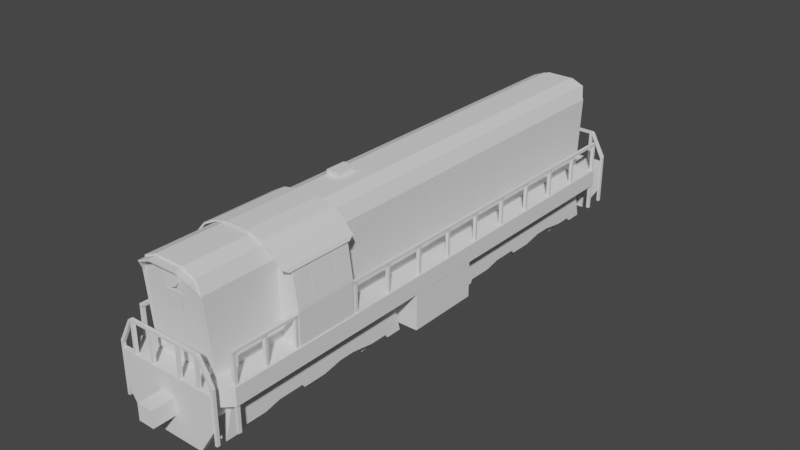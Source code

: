 # Source: 3.blend  (saved by Blender 2.82.7; exported with 4.5.12 LTS)
import bpy
from mathutils import Matrix  # noqa: F401  (used for matrix-valued properties, if any)

bpy.ops.wm.read_factory_settings(use_empty=True)
scene = bpy.context.scene
scene.name = 'Scene'

# ---- collections
col_x = bpy.data.collections.new('рефы'); scene.collection.children.link(col_x)
col_3 = bpy.data.collections.new('тепловоз_чмэ3'); scene.collection.children.link(col_3)

# ---- materials (node trees are filled in below, after node groups)
mat_x = bpy.data.materials.new('общий_материал')

# ---- material node trees

# ---- world
world_world = bpy.data.worlds.new('World'); scene.world = world_world
world_world.use_nodes = True; world_world.node_tree.nodes.clear()
_N = world_world.node_tree.nodes; _L = world_world.node_tree.links
n0 = _N.new('ShaderNodeOutputWorld'); n0.name = 'World Output'; n0.location = (300, 300)
n1 = _N.new('ShaderNodeBackground'); n1.name = 'Background'; n1.location = (10, 300)
n1.inputs[0].default_value = (0.05088, 0.05088, 0.05088, 1.0)
_L.new(n1.outputs[0], n0.inputs[0])
n0.is_active_output = True
world_world.color = (0.05088, 0.05088, 0.05088)
world_world.use_sun_shadow = False
world_world.sun_shadow_jitter_overblur = 0.0

# ---- meshes
me_cube = bpy.data.meshes.new('Cube')
me_cube.from_pydata([(0.7286, -11.61, 4.508), (0.7286, -13.94, 4.508), (1.098, -13.94, 4.316), (-1.098, -13.94, 4.316), (-0.7286, -13.94, 4.508), (-0.308, -13.94, 4.6), (-1.098, -11.6, 4.316), (-1.46, -11.77, 3.864), (-1.415, -11.6, 3.948), (1.415, -13.94, 3.948), (1.46, -13.78, 3.864), (1.46, -11.77, 3.864), (-0.308, -11.61, 4.6), (-0.7286, -11.61, 4.508), (0.308, -13.94, 4.6), (0.308, -11.61, 4.6), (-1.551e-09, -15.68, 4.433), (-1.551e-09, -15.93, 4.433), (0.152, -15.68, 4.384), (0.152, -15.93, 4.384), (0.2459, -15.68, 4.255), (0.2459, -15.93, 4.255), (0.2459, -15.68, 4.095), (0.2459, -15.93, 4.095), (0.152, -15.68, 3.966), (0.152, -15.93, 3.966), (-2.416e-08, -15.68, 3.916), (-2.416e-08, -15.93, 3.916), (-0.152, -15.68, 3.966), (-0.152, -15.93, 3.966), (-0.2459, -15.68, 4.095), (-0.2459, -15.93, 4.095), (-0.2459, -15.68, 4.255), (-0.2459, -15.93, 4.255), (-0.152, -15.68, 4.384), (-0.152, -15.93, 4.384), (0.7144, -15.79, 2.132), (0.7144, -15.63, 2.132), (0.7144, -15.79, 2.023), (0.7144, -15.63, 2.023), (0.8087, -15.79, 1.969), (0.8087, -15.63, 1.969), (0.903, -15.79, 2.023), (0.903, -15.63, 2.023), (0.903, -15.79, 2.132), (0.903, -15.63, 2.132), (0.8087, -15.79, 2.186), (0.8087, -15.63, 2.186), (-1.551e-09, -0.4389, 4.433), (-1.551e-09, -0.6852, 4.433), (0.152, -0.4389, 4.384), (0.152, -0.6852, 4.384), (0.2459, -0.4389, 4.255), (0.2459, -0.6852, 4.255), (0.2459, -0.4389, 4.095), (0.2459, -0.6852, 4.095), (0.152, -0.4389, 3.966), (0.152, -0.6852, 3.966), (-2.416e-08, -0.4389, 3.916), (-2.416e-08, -0.6852, 3.916), (-0.152, -0.4389, 3.966), (-0.152, -0.6852, 3.966), (-0.2459, -0.4389, 4.095), (-0.2459, -0.6852, 4.095), (-0.2459, -0.4389, 4.255), (-0.2459, -0.6852, 4.255), (-0.152, -0.4389, 4.384), (-0.152, -0.6852, 4.384), (-1.513, -13.78, 3.877), (-1.513, -11.77, 3.877), (1.513, -11.77, 3.877), (1.513, -13.78, 3.877), (-0.7977, -0.256, 4.343), (-0.9526, -15.89, 3.951), (-0.9526, -0.4919, 3.951), (0.9526, -0.4919, 3.951), (0.7977, -0.256, 4.343), (-0.7977, -16.12, 4.343), (-0.4378, -0.256, 4.481), (0.4378, -0.256, 4.481), (-0.4378, -16.12, 4.481), (0.4378, -16.12, 4.481), (0.9526, -15.89, 3.951), (0.7977, -16.12, 4.343), (0.8237, -0.256, 4.372), (0.9836, -0.4919, 3.979), (0.4378, -0.256, 4.534), (0.8237, -16.12, 4.372), (0.4378, -16.12, 4.534), (0.9836, -15.89, 3.979), (0.3399, -13.94, 4.637), (0.3399, -11.6, 4.637), (-0.3399, -11.6, 4.637), (-0.3399, -13.94, 4.637), (0.804, -13.94, 4.536), (0.804, -11.6, 4.536), (-0.804, -11.6, 4.536), (-0.804, -13.94, 4.536), (1.138, -13.94, 4.352), (1.138, -11.6, 4.352), (-1.138, -11.6, 4.352), (-1.138, -13.94, 4.352), (1.467, -13.94, 3.97), (1.467, -11.6, 3.97), (-1.467, -11.6, 3.97), (-1.467, -13.94, 3.97), (-0.8237, -0.256, 4.372), (-0.4378, -0.256, 4.534), (-0.9836, -0.4919, 3.979), (-0.8237, -16.12, 4.372), (-0.9836, -15.89, 3.979), (-0.4378, -16.12, 4.534), (-0.7574, -14.15, 0.5458), (-0.9387, -14.15, 0.5458), (0.7488, -14.15, 0.5458), (0.93, -14.15, 0.5458), (0.7488, -14.26, 0.2018), (0.93, -14.26, 0.2018), (0.7488, -14.56, -0.01077), (0.93, -14.56, -0.01077), (0.7488, -14.92, -0.01077), (0.93, -14.92, -0.01077), (0.7488, -15.21, 0.2018), (0.93, -15.21, 0.2018), (0.7488, -15.32, 0.5458), (0.93, -15.32, 0.5458), (0.7488, -15.21, 0.8899), (0.93, -15.21, 0.8899), (0.7488, -14.92, 1.102), (0.93, -14.92, 1.102), (0.7488, -14.56, 1.102), (0.93, -14.56, 1.102), (0.7488, -14.26, 0.8899), (0.93, -14.26, 0.8899), (-0.9387, -14.26, 0.2018), (-0.7574, -14.26, 0.2018), (-0.9387, -14.56, -0.01077), (-0.7574, -14.56, -0.01077), (-0.9387, -14.92, -0.01077), (-0.7574, -14.92, -0.01077), (-0.9387, -15.21, 0.2018), (-0.7574, -15.21, 0.2018), (-0.9387, -15.32, 0.5458), (-0.7574, -15.32, 0.5458), (-0.9387, -15.21, 0.8899), (-0.7574, -15.21, 0.8899), (-0.9387, -14.92, 1.102), (-0.7574, -14.92, 1.102), (-0.9387, -14.56, 1.102), (-0.7574, -14.56, 1.102), (-0.9387, -14.26, 0.8899), (-0.7574, -14.26, 0.8899), (-0.7574, -12.08, 0.5458), (-0.9387, -12.08, 0.5458), (0.7488, -12.08, 0.5458), (0.93, -12.08, 0.5458), (0.7488, -12.2, 0.2018), (0.93, -12.2, 0.2018), (0.7488, -12.49, -0.01077), (0.93, -12.49, -0.01077), (0.7488, -12.85, -0.01077), (0.93, -12.85, -0.01077), (0.7488, -13.14, 0.2018), (0.93, -13.14, 0.2018), (0.7488, -13.25, 0.5458), (0.93, -13.25, 0.5458), (0.7488, -13.14, 0.8899), (0.93, -13.14, 0.8899), (0.7488, -12.85, 1.102), (0.93, -12.85, 1.102), (0.7488, -12.49, 1.102), (0.93, -12.49, 1.102), (0.7488, -12.2, 0.8899), (0.93, -12.2, 0.8899), (-0.9387, -12.2, 0.2018), (-0.7574, -12.2, 0.2018), (-0.9387, -12.49, -0.01077), (-0.7574, -12.49, -0.01077), (-0.9387, -12.85, -0.01077), (-0.7574, -12.85, -0.01077), (-0.9387, -13.14, 0.2018), (-0.7574, -13.14, 0.2018), (-0.9387, -13.25, 0.5458), (-0.7574, -13.25, 0.5458), (-0.9387, -13.14, 0.8899), (-0.7574, -13.14, 0.8899), (-0.9387, -12.85, 1.102), (-0.7574, -12.85, 1.102), (-0.9387, -12.49, 1.102), (-0.7574, -12.49, 1.102), (-0.9387, -12.2, 0.8899), (-0.7574, -12.2, 0.8899), (-0.7574, -10.01, 0.5458), (-0.9387, -10.01, 0.5458), (0.7488, -10.01, 0.5458), (0.93, -10.01, 0.5458), (0.7488, -10.12, 0.2018), (0.93, -10.12, 0.2018), (0.7488, -10.41, -0.01077), (0.93, -10.41, -0.01077), (0.7488, -10.77, -0.01077), (0.93, -10.77, -0.01077), (0.7488, -11.07, 0.2018), (0.93, -11.07, 0.2018), (0.7488, -11.18, 0.5458), (0.93, -11.18, 0.5458), (0.7488, -11.07, 0.8899), (0.93, -11.07, 0.8899), (0.7488, -10.77, 1.102), (0.93, -10.77, 1.102), (0.7488, -10.41, 1.102), (0.93, -10.41, 1.102), (0.7488, -10.12, 0.8899), (0.93, -10.12, 0.8899), (-0.9387, -10.12, 0.2018), (-0.7574, -10.12, 0.2018), (-0.9387, -10.41, -0.01077), (-0.7574, -10.41, -0.01077), (-0.9387, -10.77, -0.01077), (-0.7574, -10.77, -0.01077), (-0.9387, -11.07, 0.2018), (-0.7574, -11.07, 0.2018), (-0.9387, -11.18, 0.5458), (-0.7574, -11.18, 0.5458), (-0.9387, -11.07, 0.8899), (-0.7574, -11.07, 0.8899), (-0.9387, -10.77, 1.102), (-0.7574, -10.77, 1.102), (-0.9387, -10.41, 1.102), (-0.7574, -10.41, 1.102), (-0.9387, -10.12, 0.8899), (-0.7574, -10.12, 0.8899), (0.4809, -14.49, 0.3043), (0.4809, -15.3, 0.1918), (0.4809, -15.25, 0.3043), (0.4809, -15.75, 0.1918), (1.204, -15.75, 0.1918), (1.204, -15.3, 0.1918), (1.204, -15.25, 0.3043), (1.204, -14.49, 0.3043), (1.204, -14.02, 0.4081), (1.204, -13.25, 0.4081), (1.204, -13.17, 0.3043), (1.204, -12.46, 0.3043), (1.204, -11.87, 0.4168), (1.204, -11.4, 0.4168), (1.204, -10.7, 0.3043), (1.204, -10.04, 0.3043), (1.204, -10.04, 0.1918), (1.204, -9.553, 0.1918), (1.204, -9.787, 1.126), (1.204, -11.53, 1.36), (1.204, -13.83, 1.36), (1.204, -15.5, 1.126), (0.4809, -14.02, 0.4081), (0.4809, -13.25, 0.4081), (0.4809, -13.17, 0.3043), (0.4809, -12.46, 0.3043), (0.4809, -11.87, 0.4168), (0.4809, -11.4, 0.4168), (0.4809, -10.7, 0.3043), (0.4809, -10.04, 0.3043), (0.4809, -10.04, 0.1918), (0.4809, -9.553, 0.1918), (0.4809, -9.787, 1.126), (0.4809, -11.53, 1.36), (0.4809, -13.83, 1.36), (0.4809, -15.5, 1.126), (-1.224, -14.49, 0.3043), (-1.224, -15.3, 0.1918), (-1.224, -15.25, 0.3043), (-1.224, -15.75, 0.1918), (-0.5005, -15.75, 0.1918), (-0.5005, -15.3, 0.1918), (-0.5005, -15.25, 0.3043), (-0.5005, -14.49, 0.3043), (-0.5005, -14.02, 0.4081), (-0.5005, -13.25, 0.4081), (-0.5005, -13.17, 0.3043), (-0.5005, -12.46, 0.3043), (-0.5005, -11.87, 0.4168), (-0.5005, -11.4, 0.4168), (-0.5005, -10.7, 0.3043), (-0.5005, -10.04, 0.3043), (-0.5005, -10.04, 0.1918), (-0.5005, -9.553, 0.1918), (-0.5005, -9.787, 1.126), (-0.5005, -11.53, 1.36), (-0.5005, -13.83, 1.36), (-0.5005, -15.5, 1.126), (-1.224, -14.02, 0.4081), (-1.224, -13.25, 0.4081), (-1.224, -13.17, 0.3043), (-1.224, -12.46, 0.3043), (-1.224, -11.87, 0.4168), (-1.224, -11.4, 0.4168), (-1.224, -10.7, 0.3043), (-1.224, -10.04, 0.3043), (-1.224, -10.04, 0.1918), (-1.224, -9.553, 0.1918), (-1.224, -9.787, 1.126), (-1.224, -11.53, 1.36), (-1.224, -13.83, 1.36), (-1.224, -15.5, 1.126), (-0.7574, -5.225, 0.5458), (-0.9387, -5.225, 0.5458), (0.7488, -5.225, 0.5458), (0.93, -5.225, 0.5458), (0.7488, -5.336, 0.2018), (0.93, -5.336, 0.2018), (0.7488, -5.629, -0.01077), (0.93, -5.629, -0.01077), (0.7488, -5.991, -0.01077), (0.93, -5.991, -0.01077), (0.7488, -6.283, 0.2018), (0.93, -6.283, 0.2018), (0.7488, -6.395, 0.5458), (0.93, -6.395, 0.5458), (0.7488, -6.283, 0.8899), (0.93, -6.283, 0.8899), (0.7488, -5.991, 1.102), (0.93, -5.991, 1.102), (0.7488, -5.629, 1.102), (0.93, -5.629, 1.102), (0.7488, -5.336, 0.8899), (0.93, -5.336, 0.8899), (-0.9387, -5.336, 0.2018), (-0.7574, -5.336, 0.2018), (-0.9387, -5.629, -0.01077), (-0.7574, -5.629, -0.01077), (-0.9387, -5.991, -0.01077), (-0.7574, -5.991, -0.01077), (-0.9387, -6.283, 0.2018), (-0.7574, -6.283, 0.2018), (-0.9387, -6.395, 0.5458), (-0.7574, -6.395, 0.5458), (-0.9387, -6.283, 0.8899), (-0.7574, -6.283, 0.8899), (-0.9387, -5.991, 1.102), (-0.7574, -5.991, 1.102), (-0.9387, -5.629, 1.102), (-0.7574, -5.629, 1.102), (-0.9387, -5.336, 0.8899), (-0.7574, -5.336, 0.8899), (-0.7574, -3.156, 0.5458), (-0.9387, -3.156, 0.5458), (0.7488, -3.156, 0.5458), (0.93, -3.156, 0.5458), (0.7488, -3.268, 0.2018), (0.93, -3.268, 0.2018), (0.7488, -3.561, -0.01077), (0.93, -3.561, -0.01077), (0.7488, -3.922, -0.01077), (0.93, -3.922, -0.01077), (0.7488, -4.215, 0.2018), (0.93, -4.215, 0.2018), (0.7488, -4.327, 0.5458), (0.93, -4.327, 0.5458), (0.7488, -4.215, 0.8899), (0.93, -4.215, 0.8899), (0.7488, -3.922, 1.102), (0.93, -3.922, 1.102), (0.7488, -3.561, 1.102), (0.93, -3.561, 1.102), (0.7488, -3.268, 0.8899), (0.93, -3.268, 0.8899), (-0.9387, -3.268, 0.2018), (-0.7574, -3.268, 0.2018), (-0.9387, -3.561, -0.01077), (-0.7574, -3.561, -0.01077), (-0.9387, -3.922, -0.01077), (-0.7574, -3.922, -0.01077), (-0.9387, -4.215, 0.2018), (-0.7574, -4.215, 0.2018), (-0.9387, -4.327, 0.5458), (-0.7574, -4.327, 0.5458), (-0.9387, -4.215, 0.8899), (-0.7574, -4.215, 0.8899), (-0.9387, -3.922, 1.102), (-0.7574, -3.922, 1.102), (-0.9387, -3.561, 1.102), (-0.7574, -3.561, 1.102), (-0.9387, -3.268, 0.8899), (-0.7574, -3.268, 0.8899), (-0.7574, -1.079, 0.5458), (-0.9387, -1.079, 0.5458), (0.7488, -1.079, 0.5458), (0.93, -1.079, 0.5458), (0.7488, -1.191, 0.2018), (0.93, -1.191, 0.2018), (0.7488, -1.484, -0.01077), (0.93, -1.484, -0.01077), (0.7488, -1.845, -0.01077), (0.93, -1.845, -0.01077), (0.7488, -2.138, 0.2018), (0.93, -2.138, 0.2018), (0.7488, -2.25, 0.5458), (0.93, -2.25, 0.5458), (0.7488, -2.138, 0.8899), (0.93, -2.138, 0.8899), (0.7488, -1.845, 1.102), (0.93, -1.845, 1.102), (0.7488, -1.484, 1.102), (0.93, -1.484, 1.102), (0.7488, -1.191, 0.8899), (0.93, -1.191, 0.8899), (-0.9387, -1.191, 0.2018), (-0.7574, -1.191, 0.2018), (-0.9387, -1.484, -0.01077), (-0.7574, -1.484, -0.01077), (-0.9387, -1.845, -0.01077), (-0.7574, -1.845, -0.01077), (-0.9387, -2.138, 0.2018), (-0.7574, -2.138, 0.2018), (-0.9387, -2.25, 0.5458), (-0.7574, -2.25, 0.5458), (-0.9387, -2.138, 0.8899), (-0.7574, -2.138, 0.8899), (-0.9387, -1.845, 1.102), (-0.7574, -1.845, 1.102), (-0.9387, -1.484, 1.102), (-0.7574, -1.484, 1.102), (-0.9387, -1.191, 0.8899), (-0.7574, -1.191, 0.8899), (0.4809, -5.558, 0.3043), (0.4809, -6.372, 0.1918), (0.4809, -6.32, 0.3043), (0.4809, -6.822, 0.1918), (1.204, -6.822, 0.1918), (1.204, -6.372, 0.1918), (1.204, -6.32, 0.3043), (1.204, -5.558, 0.3043), (1.204, -5.091, 0.4081), (1.204, -4.321, 0.4081), (1.204, -4.243, 0.3043), (1.204, -3.533, 0.3043), (1.204, -2.945, 0.4168), (1.204, -2.478, 0.4168), (1.204, -1.768, 0.3043), (1.204, -1.11, 0.3043), (1.204, -1.11, 0.1918), (1.204, -0.6256, 0.1918), (1.204, -0.8593, 1.126), (1.204, -2.599, 1.36), (1.204, -4.901, 1.36), (1.204, -6.571, 1.126), (0.4809, -5.091, 0.4081), (0.4809, -4.321, 0.4081), (0.4809, -4.243, 0.3043), (0.4809, -3.533, 0.3043), (0.4809, -2.945, 0.4168), (0.4809, -2.478, 0.4168), (0.4809, -1.768, 0.3043), (0.4809, -1.11, 0.3043), (0.4809, -1.11, 0.1918), (0.4809, -0.6256, 0.1918), (0.4809, -0.8593, 1.126), (0.4809, -2.599, 1.36), (0.4809, -4.901, 1.36), (0.4809, -6.571, 1.126), (-1.224, -5.558, 0.3043), (-1.224, -6.372, 0.1918), (-1.224, -6.32, 0.3043), (-1.224, -6.822, 0.1918), (-0.5005, -6.822, 0.1918), (-0.5005, -6.372, 0.1918), (-0.5005, -6.32, 0.3043), (-0.5005, -5.558, 0.3043), (-0.5005, -5.091, 0.4081), (-0.5005, -4.321, 0.4081), (-0.5005, -4.243, 0.3043), (-0.5005, -3.533, 0.3043), (-0.5005, -2.945, 0.4168), (-0.5005, -2.478, 0.4168), (-0.5005, -1.768, 0.3043), (-0.5005, -1.11, 0.3043), (-0.5005, -1.11, 0.1918), (-0.5005, -0.6256, 0.1918), (-0.5005, -0.8593, 1.126), (-0.5005, -2.599, 1.36), (-0.5005, -4.901, 1.36), (-0.5005, -6.571, 1.126), (-1.224, -5.091, 0.4081), (-1.224, -4.321, 0.4081), (-1.224, -4.243, 0.3043), (-1.224, -3.533, 0.3043), (-1.224, -2.945, 0.4168), (-1.224, -2.478, 0.4168), (-1.224, -1.768, 0.3043), (-1.224, -1.11, 0.3043), (-1.224, -1.11, 0.1918), (-1.224, -0.6256, 0.1918), (-1.224, -0.8593, 1.126), (-1.224, -2.599, 1.36), (-1.224, -4.901, 1.36), (-1.224, -6.571, 1.126), (-1.621, -9.357, 0.2367), (-1.621, -9.357, 1.363), (-1.621, -7.053, 0.2367), (-1.621, -7.053, 1.363), (1.621, -9.357, 0.2367), (1.621, -9.357, 1.363), (1.621, -7.053, 0.2367), (1.621, -7.053, 1.363), (-0.4262, -10.46, 4.488), (-0.4262, -10.46, 4.721), (-0.4262, -9.826, 4.488), (-0.4262, -9.826, 4.721), (-0.04755, -10.46, 4.488), (-0.04755, -10.46, 4.721), (-0.04755, -9.826, 4.488), (-0.04755, -9.826, 4.721), (-1.509, -16.34, 0.9213), (-1.509, -16.34, 1.897), (-1.509, -16.21, 0.9213), (-1.509, -16.21, 1.897), (1.509, -16.34, 0.9213), (1.509, -16.34, 1.897), (1.509, -16.21, 0.9213), (1.509, -16.21, 1.897), (-1.027, -16.21, 0.177), (-1.027, -16.34, 0.177), (1.027, -16.21, 0.177), (1.027, -16.34, 0.177), (-1.509, -0.006763, 0.9213), (-1.509, -0.006763, 1.897), (-1.509, 0.1157, 0.9213), (-1.509, 0.1157, 1.897), (1.509, -0.006763, 0.9213), (1.509, -0.006763, 1.897), (1.509, 0.1157, 0.9213), (1.509, 0.1157, 1.897), (-1.027, 0.122, 0.177), (-1.027, -0.01309, 0.177), (1.027, 0.122, 0.177), (1.027, -0.01309, 0.177), (1.592, -13.68, 1.844), (1.592, -13.68, 2.693), (1.592, -13.76, 1.844), (1.592, -13.76, 2.693), (1.502, -13.76, 2.693), (1.502, -13.68, 2.693), (1.502, -13.68, 1.844), (1.502, -13.76, 1.844), (1.502, -15.68, 2.764), (1.502, -15.68, 2.681), (1.502, -13.67, 2.681), (1.502, -13.67, 2.764), (1.592, -13.67, 2.764), (1.592, -15.68, 2.764), (1.592, -13.67, 2.681), (1.592, -15.68, 2.681), (1.502, -14.72, 1.844), (1.502, -14.64, 1.844), (1.502, -14.64, 2.693), (1.502, -14.72, 2.693), (1.592, -14.72, 2.693), (1.592, -14.72, 1.844), (1.592, -14.64, 2.693), (1.592, -14.64, 1.844), (1.502, -15.68, 0.5498), (1.502, -15.59, 0.5498), (1.502, -15.59, 2.693), (1.502, -15.68, 2.693), (1.592, -15.68, 2.693), (1.592, -15.68, 0.5498), (1.592, -15.59, 2.693), (1.592, -15.59, 0.5498), (-1.503, -15.59, 0.5498), (-1.503, -15.59, 2.693), (-1.503, -15.68, 0.5498), (-1.503, -15.68, 2.693), (-1.592, -15.68, 2.693), (-1.592, -15.59, 2.693), (-1.592, -15.59, 0.5498), (-1.592, -15.68, 0.5498), (-1.503, -14.64, 1.844), (-1.503, -14.64, 2.693), (-1.503, -14.72, 1.844), (-1.503, -14.72, 2.693), (-1.592, -14.72, 2.693), (-1.592, -14.64, 2.693), (-1.592, -14.64, 1.844), (-1.592, -14.72, 1.844), (-1.503, -15.68, 2.681), (-1.503, -13.67, 2.681), (-1.503, -15.68, 2.764), (-1.503, -13.67, 2.764), (-1.592, -13.67, 2.764), (-1.592, -13.67, 2.681), (-1.592, -15.68, 2.681), (-1.592, -15.68, 2.764), (-1.592, -13.76, 1.844), (-1.592, -13.68, 1.844), (-1.592, -13.68, 2.693), (-1.592, -13.76, 2.693), (-1.503, -13.76, 2.693), (-1.503, -13.76, 1.844), (-1.503, -13.68, 2.693), (-1.503, -13.68, 1.844), (-1.0, -15.72, 1.839), (-1.0, -0.6197, 1.839), (1.0, -15.72, 1.839), (1.0, -0.6197, 1.839), (-0.4451, -15.9, 4.583), (-1.0, -15.9, 4.028), (-0.8375, -15.9, 4.42), (-1.0, -0.4759, 4.028), (-0.4451, -0.4759, 4.583), (-0.8375, -0.4759, 4.42), (1.0, -15.9, 4.028), (0.4451, -15.9, 4.583), (0.8375, -15.9, 4.42), (0.4451, -0.4759, 4.583), (1.0, -0.4759, 4.028), (0.8375, -0.4759, 4.42), (-1.603, -13.64, 1.823), (-1.603, -13.64, 2.81), (-1.603, -11.78, 1.823), (-1.603, -11.78, 2.81), (1.603, -13.64, 1.823), (1.603, -13.64, 2.81), (1.603, -11.78, 1.823), (1.603, -11.78, 2.81), (-1.446, -13.64, 3.925), (-1.446, -11.78, 3.925), (1.446, -11.78, 3.925), (1.446, -13.64, 3.925), (-1.138, -13.64, 4.306), (-1.138, -11.78, 4.306), (1.138, -11.78, 4.306), (1.138, -13.64, 4.306), (-0.804, -13.64, 4.491), (-0.804, -11.78, 4.491), (0.804, -11.78, 4.491), (0.804, -13.64, 4.491), (-0.3399, -13.64, 4.592), (-0.3399, -11.78, 4.592), (0.3399, -11.78, 4.592), (0.3399, -13.64, 4.592), (-1.46, -13.78, 3.864), (-1.415, -13.94, 3.948), (1.415, -11.6, 3.948), (1.098, -11.6, 4.316), (-1.633, -15.72, 1.344), (-1.633, -15.72, 1.862), (-1.633, -0.5466, 1.344), (-1.633, -0.5466, 1.862), (1.633, -15.72, 1.344), (1.633, -15.72, 1.862), (1.633, -0.5466, 1.344), (1.633, -0.5466, 1.862), (-0.9648, 0.01344, 1.862), (-0.9648, 0.01344, 1.344), (0.9648, 0.01344, 1.344), (0.9648, 0.01344, 1.862), (-0.969, -16.33, 1.344), (-0.969, -16.33, 1.862), (0.969, -16.33, 1.862), (0.969, -16.33, 1.344), (-1.05, -16.29, 0.835), (-1.05, -16.29, 1.396), (-1.05, -0.1192, 0.835), (-1.05, -0.1192, 1.396), (1.05, -16.29, 0.835), (1.05, -16.29, 1.396), (1.05, -0.1192, 0.835), (1.05, -0.1192, 1.396), (-0.2924, -0.4662, 3.821), (0.2924, -0.4662, 3.821), (-0.2924, -0.5972, 1.902), (0.2924, -0.5972, 1.902), (1.015, -7.994, 3.934), (1.015, -7.994, 1.934), (1.015, -7.032, 3.934), (1.015, -7.032, 1.934), (1.015, -7.014, 3.934), (1.015, -7.014, 1.934), (1.015, -6.052, 3.934), (1.015, -6.052, 1.934), (1.015, -6.029, 3.934), (1.015, -6.029, 1.934), (1.015, -5.067, 3.934), (1.015, -5.067, 1.934), (1.015, -11.07, 3.934), (1.015, -11.07, 1.934), (1.015, -10.11, 3.934), (1.015, -10.11, 1.934), (1.015, -1.889, 3.934), (1.015, -1.889, 1.934), (1.015, -0.9272, 3.934), (1.015, -0.9272, 1.934), (-1.01, -7.994, 3.934), (-1.01, -7.994, 1.934), (-1.01, -7.032, 3.934), (-1.01, -7.032, 1.934), (-1.01, -7.014, 3.934), (-1.01, -7.014, 1.934), (-1.01, -6.052, 3.934), (-1.01, -6.052, 1.934), (-1.01, -6.029, 3.934), (-1.01, -6.029, 1.934), (-1.01, -5.067, 3.934), (-1.01, -5.067, 1.934), (-1.01, -11.07, 3.934), (-1.01, -11.07, 1.934), (-1.01, -10.11, 3.934), (-1.01, -10.11, 1.934), (-1.01, -1.889, 3.934), (-1.01, -1.889, 1.934), (-1.01, -0.9272, 3.934), (-1.01, -0.9272, 1.934), (1.603, -13.53, 2.864), (1.603, -13.19, 2.864), (1.462, -13.19, 3.871), (1.462, -13.53, 3.871), (1.603, -12.32, 2.864), (1.603, -11.97, 2.864), (1.462, -11.97, 3.871), (1.462, -12.32, 3.871), (1.603, -13.1, 2.864), (1.603, -12.39, 2.864), (1.462, -12.39, 3.871), (1.462, -13.1, 3.871), (-1.459, -13.53, 3.871), (-1.459, -13.19, 3.871), (-1.601, -13.19, 2.864), (-1.601, -13.53, 2.864), (-1.459, -12.32, 3.871), (-1.459, -11.97, 3.871), (-1.601, -11.97, 2.864), (-1.601, -12.32, 2.864), (-1.459, -13.1, 3.871), (-1.459, -12.39, 3.871), (-1.601, -12.39, 2.864), (-1.601, -13.1, 2.864), (-1.524, -13.65, 2.873), (1.524, -13.65, 2.873), (-1.375, -13.65, 3.862), (1.375, -13.65, 3.862), (-1.529, -11.78, 2.876), (1.529, -11.78, 2.876), (-1.379, -11.78, 3.859), (1.379, -11.78, 3.859), (-0.2441, 0.05143, 0.8115), (-0.2441, 0.05143, 1.298), (-0.2441, 0.8079, 0.8115), (-0.2441, 0.8079, 1.298), (0.2427, 0.05143, 0.8115), (0.2427, 0.05143, 1.298), (0.2427, 0.8079, 0.8115), (0.2427, 0.8079, 1.298), (-0.2441, -17.0, 0.8115), (-0.2441, -17.0, 1.298), (-0.2441, -16.24, 0.8115), (-0.2441, -16.24, 1.298), (0.2427, -17.0, 0.8115), (0.2427, -17.0, 1.298), (0.2427, -16.24, 0.8115), (0.2427, -16.24, 1.298), (-0.2924, -15.73, 1.903), (0.2924, -15.73, 1.903), (-0.2924, -15.89, 3.819), (0.2924, -15.89, 3.819), (-1.494, -0.6243, 0.5498), (-1.494, -0.6243, 2.693), (-1.494, -0.5419, 0.5498), (-1.494, -0.5419, 2.693), (-1.583, -0.5419, 2.693), (-1.583, -0.6243, 2.693), (-1.583, -0.6243, 0.5498), (-1.583, -0.5419, 0.5498), (-1.494, -1.854, 1.844), (-1.494, -1.854, 2.693), (-1.494, -1.772, 1.844), (-1.494, -1.772, 2.693), (-1.583, -1.772, 2.693), (-1.583, -1.854, 2.693), (-1.583, -1.854, 1.844), (-1.583, -1.772, 1.844), (-1.494, -3.084, 1.844), (-1.494, -3.084, 2.693), (-1.494, -3.002, 1.844), (-1.494, -3.002, 2.693), (-1.583, -3.002, 2.693), (-1.583, -3.084, 2.693), (-1.583, -3.084, 1.844), (-1.583, -3.002, 1.844), (-1.494, -4.314, 1.844), (-1.494, -4.314, 2.693), (-1.494, -4.232, 1.844), (-1.494, -4.232, 2.693), (-1.583, -4.232, 2.693), (-1.583, -4.314, 2.693), (-1.583, -4.314, 1.844), (-1.583, -4.232, 1.844), (-1.494, -5.544, 1.844), (-1.494, -5.544, 2.693), (-1.494, -5.462, 1.844), (-1.494, -5.462, 2.693), (-1.583, -5.462, 2.693), (-1.583, -5.544, 2.693), (-1.583, -5.544, 1.844), (-1.583, -5.462, 1.844), (-1.494, -6.774, 1.844), (-1.494, -6.774, 2.693), (-1.494, -6.692, 1.844), (-1.494, -6.692, 2.693), (-1.583, -6.692, 2.693), (-1.583, -6.774, 2.693), (-1.583, -6.774, 1.844), (-1.583, -6.692, 1.844), (-1.494, -8.004, 1.844), (-1.494, -8.004, 2.693), (-1.494, -7.922, 1.844), (-1.494, -7.922, 2.693), (-1.583, -7.922, 2.693), (-1.583, -8.004, 2.693), (-1.583, -8.004, 1.844), (-1.583, -7.922, 1.844), (-1.494, -9.234, 1.844), (-1.494, -9.234, 2.693), (-1.494, -9.152, 1.844), (-1.494, -9.152, 2.693), (-1.583, -9.152, 2.693), (-1.583, -9.234, 2.693), (-1.583, -9.234, 1.844), (-1.583, -9.152, 1.844), (-1.494, -10.46, 1.844), (-1.494, -10.46, 2.693), (-1.494, -10.38, 1.844), (-1.494, -10.38, 2.693), (-1.583, -10.38, 2.693), (-1.583, -10.46, 2.693), (-1.583, -10.46, 1.844), (-1.583, -10.38, 1.844), (-1.494, -11.69, 1.844), (-1.494, -11.69, 2.693), (-1.494, -11.61, 1.844), (-1.494, -11.61, 2.693), (-1.583, -11.61, 2.693), (-1.583, -11.69, 2.693), (-1.583, -11.69, 1.844), (-1.583, -11.61, 1.844), (-1.494, -0.5402, 2.681), (-1.494, -11.73, 2.681), (-1.494, -0.5402, 2.764), (-1.494, -11.73, 2.764), (-1.583, -11.73, 2.764), (-1.583, -11.73, 2.681), (-1.583, -0.5402, 2.681), (-1.583, -0.5402, 2.764), (1.592, -0.6243, 0.5498), (1.592, -0.6243, 2.693), (1.592, -0.5419, 0.5498), (1.592, -0.5419, 2.693), (1.502, -0.5419, 2.693), (1.502, -0.6243, 2.693), (1.502, -0.6243, 0.5498), (1.502, -0.5419, 0.5498), (1.592, -1.854, 1.844), (1.592, -1.854, 2.693), (1.592, -1.772, 1.844), (1.592, -1.772, 2.693), (1.502, -1.772, 2.693), (1.502, -1.854, 2.693), (1.502, -1.854, 1.844), (1.502, -1.772, 1.844), (1.592, -3.084, 1.844), (1.592, -3.084, 2.693), (1.592, -3.002, 1.844), (1.592, -3.002, 2.693), (1.502, -3.002, 2.693), (1.502, -3.084, 2.693), (1.502, -3.084, 1.844), (1.502, -3.002, 1.844), (1.592, -4.314, 1.844), (1.592, -4.314, 2.693), (1.592, -4.232, 1.844), (1.592, -4.232, 2.693), (1.502, -4.232, 2.693), (1.502, -4.314, 2.693), (1.502, -4.314, 1.844), (1.502, -4.232, 1.844), (1.592, -5.544, 1.844), (1.592, -5.544, 2.693), (1.592, -5.462, 1.844), (1.592, -5.462, 2.693), (1.502, -5.462, 2.693), (1.502, -5.544, 2.693), (1.502, -5.544, 1.844), (1.502, -5.462, 1.844), (1.592, -6.774, 1.844), (1.592, -6.774, 2.693), (1.592, -6.692, 1.844), (1.592, -6.692, 2.693), (1.502, -6.692, 2.693), (1.502, -6.774, 2.693), (1.502, -6.774, 1.844), (1.502, -6.692, 1.844), (1.592, -8.004, 1.844), (1.592, -8.004, 2.693), (1.592, -7.922, 1.844), (1.592, -7.922, 2.693), (1.502, -7.922, 2.693), (1.502, -8.004, 2.693), (1.502, -8.004, 1.844), (1.502, -7.922, 1.844), (1.592, -9.234, 1.844), (1.592, -9.234, 2.693), (1.592, -9.152, 1.844), (1.592, -9.152, 2.693), (1.502, -9.152, 2.693), (1.502, -9.234, 2.693), (1.502, -9.234, 1.844), (1.502, -9.152, 1.844), (1.592, -10.46, 1.844), (1.592, -10.46, 2.693), (1.592, -10.38, 1.844), (1.592, -10.38, 2.693), (1.502, -10.38, 2.693), (1.502, -10.46, 2.693), (1.502, -10.46, 1.844), (1.502, -10.38, 1.844), (1.592, -11.69, 1.844), (1.592, -11.69, 2.693), (1.592, -11.61, 1.844), (1.592, -11.61, 2.693), (1.502, -11.61, 2.693), (1.502, -11.69, 2.693), (1.502, -11.69, 1.844), (1.502, -11.61, 1.844), (1.592, -0.5402, 2.681), (1.592, -11.73, 2.681), (1.592, -0.5402, 2.764), (1.592, -11.73, 2.764), (1.502, -11.73, 2.764), (1.502, -11.73, 2.681), (1.502, -0.5402, 2.681), (1.502, -0.5402, 2.764), (1.048, 0.0112, 2.763), (1.048, 0.09843, 2.763), (1.122, 0.09843, 2.763), (1.122, 0.0112, 2.763), (1.048, 0.09843, 1.881), (1.048, 0.0112, 1.881), (1.122, 0.09843, 1.881), (1.122, 0.0112, 1.881), (-1.124, 0.0112, 2.763), (-1.124, 0.09843, 2.763), (-1.05, 0.09843, 2.763), (-1.05, 0.0112, 2.763), (-1.124, 0.09843, 1.881), (-1.124, 0.0112, 1.881), (-1.05, 0.09843, 1.881), (-1.05, 0.0112, 1.881), (0.4223, 0.0112, 2.763), (0.4223, 0.09843, 2.763), (0.4899, 0.09843, 2.763), (0.4899, 0.0112, 2.763), (0.4223, 0.09843, 1.881), (0.4223, 0.0112, 1.881), (0.4899, 0.09843, 1.881), (0.4899, 0.0112, 1.881), (-0.4919, 0.0112, 2.763), (-0.4919, 0.09843, 2.763), (-0.4243, 0.09843, 2.763), (-0.4243, 0.0112, 2.763), (-0.4919, 0.09843, 1.881), (-0.4919, 0.0112, 1.881), (-0.4243, 0.09843, 1.881), (-0.4243, 0.0112, 1.881), (1.126, 0.0112, 2.831), (1.126, 0.09843, 2.831), (-1.126, 0.09843, 2.831), (-1.126, 0.0112, 2.831), (1.185, 0.01147, 2.798), (1.185, 0.0987, 2.798), (1.127, 0.09843, 2.763), (1.127, 0.0112, 2.763), (-1.185, 0.09812, 2.798), (-1.185, 0.01089, 2.798), (-1.127, 0.09843, 2.763), (-1.127, 0.0112, 2.763), (1.575, 0.01206, 2.086), (1.576, 0.0993, 2.086), (-1.576, 0.09303, 2.086), (-1.576, 0.005796, 2.086), (1.575, 0.01206, 2.026), (1.576, 0.0993, 2.026), (1.501, 0.09861, 2.027), (1.501, 0.01137, 2.027), (-1.576, 0.09303, 2.026), (-1.576, 0.005796, 2.026), (-1.501, 0.09372, 2.027), (-1.501, 0.006488, 2.027), (1.575, 0.01206, 0.5545), (1.576, 0.0993, 0.5545), (1.501, 0.09861, 0.5556), (1.501, 0.01137, 0.5556), (-1.576, 0.09303, 0.5545), (-1.576, 0.005796, 0.5545), (-1.501, 0.09372, 0.5557), (-1.501, 0.006488, 0.5557), (1.048, -16.32, 2.763), (1.048, -16.23, 2.763), (1.122, -16.23, 2.763), (1.122, -16.32, 2.763), (1.048, -16.23, 1.881), (1.048, -16.32, 1.881), (1.122, -16.23, 1.881), (1.122, -16.32, 1.881), (-1.124, -16.32, 2.763), (-1.124, -16.23, 2.763), (-1.05, -16.23, 2.763), (-1.05, -16.32, 2.763), (-1.124, -16.23, 1.881), (-1.124, -16.32, 1.881), (-1.05, -16.23, 1.881), (-1.05, -16.32, 1.881), (0.4223, -16.32, 2.763), (0.4223, -16.23, 2.763), (0.4899, -16.23, 2.763), (0.4899, -16.32, 2.763), (0.4223, -16.23, 1.881), (0.4223, -16.32, 1.881), (0.4899, -16.23, 1.881), (0.4899, -16.32, 1.881), (-0.4919, -16.32, 2.763), (-0.4919, -16.23, 2.763), (-0.4243, -16.23, 2.763), (-0.4243, -16.32, 2.763), (-0.4919, -16.23, 1.881), (-0.4919, -16.32, 1.881), (-0.4243, -16.23, 1.881), (-0.4243, -16.32, 1.881), (1.126, -16.32, 2.831), (1.126, -16.23, 2.831), (-1.126, -16.23, 2.831), (-1.126, -16.32, 2.831), (1.185, -16.32, 2.798), (1.185, -16.23, 2.798), (1.127, -16.23, 2.763), (1.127, -16.32, 2.763), (-1.185, -16.23, 2.798), (-1.185, -16.32, 2.798), (-1.127, -16.23, 2.763), (-1.127, -16.32, 2.763), (1.575, -16.32, 2.086), (1.576, -16.23, 2.086), (-1.576, -16.24, 2.086), (-1.576, -16.32, 2.086), (1.575, -16.32, 2.026), (1.576, -16.23, 2.026), (1.501, -16.23, 2.027), (1.501, -16.32, 2.027), (-1.576, -16.24, 2.026), (-1.576, -16.32, 2.026), (-1.501, -16.24, 2.027), (-1.501, -16.32, 2.027), (1.575, -16.32, 0.5545), (1.576, -16.23, 0.5545), (1.501, -16.23, 0.5556), (1.501, -16.32, 0.5556), (-1.576, -16.24, 0.5545), (-1.576, -16.32, 0.5545), (-1.501, -16.24, 0.5557), (-1.501, -16.32, 0.5557), (-0.7993, -15.63, 2.186), (-0.7993, -15.79, 2.186), (-0.705, -15.63, 2.132), (-0.705, -15.79, 2.132), (-0.705, -15.63, 2.023), (-0.705, -15.79, 2.023), (-0.7993, -15.63, 1.969), (-0.7993, -15.79, 1.969), (-0.8935, -15.63, 2.023), (-0.8935, -15.79, 2.023), (-0.8935, -15.63, 2.132), (-0.8935, -15.79, 2.132), (0.7144, -0.5372, 2.132), (0.7144, -0.6932, 2.132), (0.7144, -0.5372, 2.023), (0.7144, -0.6932, 2.023), (0.8087, -0.5372, 1.969), (0.8087, -0.6932, 1.969), (0.903, -0.5372, 2.023), (0.903, -0.6932, 2.023), (0.903, -0.5372, 2.132), (0.903, -0.6932, 2.132), (0.8087, -0.5372, 2.186), (0.8087, -0.6932, 2.186), (-0.7993, -0.6932, 2.186), (-0.7993, -0.5372, 2.186), (-0.705, -0.6932, 2.132), (-0.705, -0.5372, 2.132), (-0.705, -0.6932, 2.023), (-0.705, -0.5372, 2.023), (-0.7993, -0.6932, 1.969), (-0.7993, -0.5372, 1.969), (-0.8935, -0.6932, 2.023), (-0.8935, -0.5372, 2.023), (-0.8935, -0.6932, 2.132), (-0.8935, -0.5372, 2.132)], [], [(71, 70, 11, 10), (13, 4, 5, 12), (68, 105, 641, 640), (16, 17, 19, 18), (45, 44, 42, 43), (18, 19, 21, 20), (43, 42, 40, 41), (20, 21, 23, 22), (41, 40, 38, 39), (22, 23, 25, 24), (44, 46, 36, 38, 40, 42), (24, 25, 27, 26), (39, 38, 36, 37), (26, 27, 29, 28), (37, 36, 46, 47), (28, 29, 31, 30), (30, 31, 33, 32), (19, 17, 35, 33, 31, 29, 27, 25, 23, 21), (32, 33, 35, 34), (47, 46, 44, 45), (34, 35, 17, 16), (48, 49, 51, 50), (50, 51, 53, 52), (52, 53, 55, 54), (54, 55, 57, 56), (56, 57, 59, 58), (58, 59, 61, 60), (60, 61, 63, 62), (62, 63, 65, 64), (64, 65, 67, 66), (66, 67, 49, 48), (48, 50, 52, 54, 56, 58, 60, 62, 64, 66), (102, 71, 10, 9), (96, 92, 93, 97), (79, 78, 80, 81), (86, 84, 87, 88), (84, 85, 89, 87), (76, 83, 82, 75), (86, 107, 78, 79), (109, 110, 108, 106), (94, 98, 2, 1), (9, 642, 643, 2), (6, 3, 4, 13), (70, 103, 642, 11), (104, 100, 101, 105), (1, 0, 15, 14), (98, 94, 95, 99), (102, 98, 99, 103), (93, 90, 14, 5), (92, 96, 13, 12), (104, 69, 7, 8), (15, 12, 5, 14), (2, 643, 0, 1), (95, 91, 15, 0), (105, 68, 69, 104), (91, 92, 12, 15), (101, 97, 4, 3), (8, 641, 3, 6), (69, 68, 640, 7), (100, 96, 97, 101), (641, 8, 7, 640), (94, 90, 91, 95), (96, 100, 6, 13), (91, 90, 93, 92), (100, 104, 8, 6), (103, 99, 643, 642), (642, 9, 10, 11), (103, 70, 71, 102), (105, 101, 3, 641), (109, 111, 80, 77), (80, 78, 72, 77), (111, 109, 106, 107), (77, 72, 74, 73), (89, 85, 75, 82), (86, 88, 111, 107), (106, 108, 74, 72), (79, 81, 83, 76), (158, 159, 161, 160), (114, 115, 117, 116), (182, 183, 185, 184), (146, 147, 149, 148), (116, 117, 119, 118), (156, 157, 159, 158), (144, 145, 147, 146), (118, 119, 121, 120), (186, 187, 189, 188), (142, 143, 145, 144), (120, 121, 123, 122), (154, 155, 157, 156), (140, 141, 143, 142), (122, 123, 125, 124), (138, 139, 141, 140), (124, 125, 127, 126), (113, 134, 136, 138, 140, 142, 144, 146, 148, 150), (136, 137, 139, 138), (126, 127, 129, 128), (150, 151, 112, 113), (134, 135, 137, 136), (128, 129, 131, 130), (117, 115, 133, 131, 129, 127, 125, 123, 121, 119), (113, 112, 135, 134), (130, 131, 133, 132), (184, 185, 187, 186), (148, 149, 151, 150), (132, 133, 115, 114), (160, 161, 163, 162), (180, 181, 183, 182), (162, 163, 165, 164), (178, 179, 181, 180), (164, 165, 167, 166), (153, 174, 176, 178, 180, 182, 184, 186, 188, 190), (176, 177, 179, 178), (166, 167, 169, 168), (190, 191, 152, 153), (174, 175, 177, 176), (168, 169, 171, 170), (157, 155, 173, 171, 169, 167, 165, 163, 161, 159), (153, 152, 175, 174), (170, 171, 173, 172), (188, 189, 191, 190), (172, 173, 155, 154), (198, 199, 201, 200), (222, 223, 225, 224), (196, 197, 199, 198), (226, 227, 229, 228), (194, 195, 197, 196), (224, 225, 227, 226), (200, 201, 203, 202), (220, 221, 223, 222), (202, 203, 205, 204), (218, 219, 221, 220), (204, 205, 207, 206), (193, 214, 216, 218, 220, 222, 224, 226, 228, 230), (216, 217, 219, 218), (206, 207, 209, 208), (230, 231, 192, 193), (214, 215, 217, 216), (208, 209, 211, 210), (197, 195, 213, 211, 209, 207, 205, 203, 201, 199), (193, 192, 215, 214), (210, 211, 213, 212), (228, 229, 231, 230), (212, 213, 195, 194), (244, 245, 259, 258), (237, 238, 234, 233), (237, 236, 253, 252, 251, 250, 249, 248, 247, 246, 245, 244, 243, 242, 241, 240, 239, 238), (252, 253, 267, 266), (245, 246, 260, 259), (238, 239, 232, 234), (253, 236, 235, 267), (246, 247, 261, 260), (239, 240, 254, 232), (247, 248, 262, 261), (240, 241, 255, 254), (248, 249, 263, 262), (241, 242, 256, 255), (249, 250, 264, 263), (242, 243, 257, 256), (250, 251, 265, 264), (243, 244, 258, 257), (236, 237, 233, 235), (251, 252, 266, 265), (280, 281, 295, 294), (273, 274, 270, 269), (269, 270, 268, 290, 291, 292, 293, 294, 295, 296, 297, 298, 299, 300, 301, 302, 303, 271), (288, 289, 303, 302), (281, 282, 296, 295), (274, 275, 268, 270), (289, 272, 271, 303), (282, 283, 297, 296), (275, 276, 290, 268), (283, 284, 298, 297), (276, 277, 291, 290), (284, 285, 299, 298), (277, 278, 292, 291), (285, 286, 300, 299), (278, 279, 293, 292), (286, 287, 301, 300), (279, 280, 294, 293), (272, 273, 269, 271), (287, 288, 302, 301), (350, 351, 353, 352), (306, 307, 309, 308), (374, 375, 377, 376), (338, 339, 341, 340), (308, 309, 311, 310), (348, 349, 351, 350), (336, 337, 339, 338), (310, 311, 313, 312), (378, 379, 381, 380), (334, 335, 337, 336), (312, 313, 315, 314), (346, 347, 349, 348), (332, 333, 335, 334), (314, 315, 317, 316), (330, 331, 333, 332), (316, 317, 319, 318), (305, 326, 328, 330, 332, 334, 336, 338, 340, 342), (328, 329, 331, 330), (318, 319, 321, 320), (342, 343, 304, 305), (326, 327, 329, 328), (320, 321, 323, 322), (309, 307, 325, 323, 321, 319, 317, 315, 313, 311), (305, 304, 327, 326), (322, 323, 325, 324), (376, 377, 379, 378), (340, 341, 343, 342), (324, 325, 307, 306), (352, 353, 355, 354), (372, 373, 375, 374), (354, 355, 357, 356), (370, 371, 373, 372), (356, 357, 359, 358), (345, 366, 368, 370, 372, 374, 376, 378, 380, 382), (368, 369, 371, 370), (358, 359, 361, 360), (382, 383, 344, 345), (366, 367, 369, 368), (360, 361, 363, 362), (349, 347, 365, 363, 361, 359, 357, 355, 353, 351), (345, 344, 367, 366), (362, 363, 365, 364), (380, 381, 383, 382), (364, 365, 347, 346), (390, 391, 393, 392), (414, 415, 417, 416), (388, 389, 391, 390), (418, 419, 421, 420), (386, 387, 389, 388), (416, 417, 419, 418), (392, 393, 395, 394), (412, 413, 415, 414), (394, 395, 397, 396), (410, 411, 413, 412), (396, 397, 399, 398), (385, 406, 408, 410, 412, 414, 416, 418, 420, 422), (408, 409, 411, 410), (398, 399, 401, 400), (422, 423, 384, 385), (406, 407, 409, 408), (400, 401, 403, 402), (389, 387, 405, 403, 401, 399, 397, 395, 393, 391), (385, 384, 407, 406), (402, 403, 405, 404), (420, 421, 423, 422), (404, 405, 387, 386), (436, 437, 451, 450), (429, 430, 426, 425), (429, 428, 445, 444, 443, 442, 441, 440, 439, 438, 437, 436, 435, 434, 433, 432, 431, 430), (444, 445, 459, 458), (437, 438, 452, 451), (430, 431, 424, 426), (445, 428, 427, 459), (438, 439, 453, 452), (431, 432, 446, 424), (439, 440, 454, 453), (432, 433, 447, 446), (440, 441, 455, 454), (433, 434, 448, 447), (441, 442, 456, 455), (434, 435, 449, 448), (442, 443, 457, 456), (435, 436, 450, 449), (428, 429, 425, 427), (443, 444, 458, 457), (472, 473, 487, 486), (465, 466, 462, 461), (461, 462, 460, 482, 483, 484, 485, 486, 487, 488, 489, 490, 491, 492, 493, 494, 495, 463), (480, 481, 495, 494), (473, 474, 488, 487), (466, 467, 460, 462), (481, 464, 463, 495), (474, 475, 489, 488), (467, 468, 482, 460), (475, 476, 490, 489), (468, 469, 483, 482), (476, 477, 491, 490), (469, 470, 484, 483), (477, 478, 492, 491), (470, 471, 485, 484), (478, 479, 493, 492), (471, 472, 486, 485), (464, 465, 461, 463), (479, 480, 494, 493), (496, 497, 499, 498), (498, 499, 503, 502), (502, 503, 501, 500), (500, 501, 497, 496), (498, 502, 500, 496), (503, 499, 497, 501), (504, 505, 507, 506), (506, 507, 511, 510), (510, 511, 509, 508), (508, 509, 505, 504), (511, 507, 505, 509), (512, 513, 515, 514), (514, 515, 519, 518), (518, 519, 517, 516), (516, 517, 513, 512), (516, 512, 521, 523), (519, 515, 513, 517), (520, 522, 523, 521), (514, 518, 522, 520), (512, 514, 520, 521), (518, 516, 523, 522), (524, 525, 527, 526), (526, 527, 531, 530), (530, 531, 529, 528), (528, 529, 525, 524), (528, 524, 533, 535), (531, 527, 525, 529), (532, 534, 535, 533), (526, 530, 534, 532), (524, 526, 532, 533), (530, 528, 535, 534), (562, 561, 560, 563), (566, 567, 561, 562), (558, 559, 553, 554), (554, 553, 552, 555), (550, 548, 549, 551), (549, 548, 547, 544), (546, 545, 544, 547), (537, 539, 538, 536), (537, 536, 542, 541), (565, 564, 563, 560), (558, 556, 557, 559), (557, 556, 555, 552), (566, 564, 565, 567), (550, 551, 545, 546), (538, 539, 540, 543), (541, 542, 543, 540), (549, 544, 545, 551), (569, 568, 574, 573), (581, 582, 583, 580), (598, 596, 597, 599), (586, 587, 588, 591), (577, 579, 578, 576), (598, 599, 593, 594), (570, 571, 572, 575), (594, 593, 592, 595), (585, 584, 590, 589), (573, 574, 575, 572), (589, 590, 591, 588), (585, 587, 586, 584), (577, 576, 582, 581), (578, 579, 580, 583), (586, 591, 590, 584), (597, 596, 595, 592), (569, 571, 570, 568), (613, 608, 604, 611), (603, 614, 610, 602), (600, 605, 607, 601), (601, 607, 609, 608, 613, 615, 614, 603), (604, 608, 609, 606), (606, 609, 607, 605), (613, 611, 612, 615), (615, 612, 610, 614), (602, 610, 612, 611, 604, 606, 605, 600), (616, 617, 619, 618), (618, 619, 623, 622), (622, 623, 621, 620), (620, 621, 617, 616), (618, 622, 620, 616), (621, 623, 626, 627), (627, 626, 630, 631), (619, 617, 624, 625), (617, 621, 627, 624), (623, 619, 625, 626), (628, 631, 635, 632), (625, 624, 628, 629), (624, 627, 631, 628), (626, 625, 629, 630), (632, 635, 639, 636), (630, 629, 633, 634), (631, 630, 634, 635), (629, 628, 632, 633), (638, 637, 636, 639), (634, 633, 637, 638), (635, 634, 638, 639), (633, 632, 636, 637), (90, 94, 1, 14), (87, 89, 82, 83), (85, 84, 76, 75), (111, 88, 81, 80), (98, 102, 9, 2), (110, 109, 77, 73), (99, 95, 0, 643), (84, 86, 79, 76), (88, 87, 83, 81), (97, 93, 5, 4), (108, 110, 73, 74), (107, 106, 72, 78), (644, 645, 647, 646), (651, 650, 654, 655), (650, 651, 649, 648), (644, 648, 659, 656), (646, 650, 648, 644), (651, 647, 645, 649), (653, 652, 655, 654), (650, 646, 653, 654), (647, 651, 655, 652), (646, 647, 652, 653), (659, 658, 657, 656), (649, 645, 657, 658), (648, 649, 658, 659), (645, 644, 656, 657), (660, 661, 663, 662), (662, 663, 667, 666), (666, 667, 665, 664), (664, 665, 661, 660), (662, 666, 664, 660), (668, 669, 671, 670), (672, 673, 675, 674), (676, 677, 679, 678), (680, 681, 683, 682), (684, 685, 687, 686), (688, 689, 691, 690), (692, 693, 695, 694), (696, 697, 699, 698), (700, 701, 703, 702), (704, 705, 707, 706), (708, 709, 711, 710), (712, 713, 714, 715), (716, 717, 718, 719), (720, 721, 722, 723), (724, 725, 726, 727), (728, 729, 730, 731), (732, 733, 734, 735), (736, 737, 739, 738), (741, 740, 742, 743), (744, 745, 747, 746), (746, 747, 751, 750), (750, 751, 749, 748), (748, 749, 745, 744), (746, 750, 748, 744), (751, 747, 745, 749), (752, 753, 755, 754), (754, 755, 759, 758), (758, 759, 757, 756), (756, 757, 753, 752), (754, 758, 756, 752), (759, 755, 753, 757), (760, 761, 763, 762), (766, 767, 768, 771), (769, 770, 771, 768), (765, 767, 766, 764), (765, 764, 770, 769), (774, 775, 776, 779), (777, 778, 779, 776), (773, 775, 774, 772), (773, 772, 778, 777), (782, 783, 784, 787), (785, 786, 787, 784), (781, 783, 782, 780), (781, 780, 786, 785), (790, 791, 792, 795), (793, 794, 795, 792), (789, 791, 790, 788), (789, 788, 794, 793), (798, 799, 800, 803), (801, 802, 803, 800), (797, 799, 798, 796), (797, 796, 802, 801), (806, 807, 808, 811), (809, 810, 811, 808), (805, 807, 806, 804), (805, 804, 810, 809), (814, 815, 816, 819), (817, 818, 819, 816), (813, 815, 814, 812), (813, 812, 818, 817), (822, 823, 824, 827), (825, 826, 827, 824), (821, 823, 822, 820), (821, 820, 826, 825), (830, 831, 832, 835), (833, 834, 835, 832), (829, 831, 830, 828), (829, 828, 834, 833), (838, 839, 840, 843), (841, 842, 843, 840), (837, 839, 838, 836), (837, 836, 842, 841), (846, 847, 848, 851), (849, 850, 851, 848), (845, 847, 846, 844), (845, 844, 850, 849), (846, 851, 850, 844), (854, 855, 856, 859), (857, 858, 859, 856), (853, 855, 854, 852), (853, 852, 858, 857), (862, 863, 864, 867), (865, 866, 867, 864), (861, 863, 862, 860), (861, 860, 866, 865), (870, 871, 872, 875), (873, 874, 875, 872), (869, 871, 870, 868), (869, 868, 874, 873), (878, 879, 880, 883), (881, 882, 883, 880), (877, 879, 878, 876), (877, 876, 882, 881), (886, 887, 888, 891), (889, 890, 891, 888), (885, 887, 886, 884), (885, 884, 890, 889), (894, 895, 896, 899), (897, 898, 899, 896), (893, 895, 894, 892), (893, 892, 898, 897), (902, 903, 904, 907), (905, 906, 907, 904), (901, 903, 902, 900), (901, 900, 906, 905), (910, 911, 912, 915), (913, 914, 915, 912), (909, 911, 910, 908), (909, 908, 914, 913), (918, 919, 920, 923), (921, 922, 923, 920), (917, 919, 918, 916), (917, 916, 922, 921), (926, 927, 928, 931), (929, 930, 931, 928), (925, 927, 926, 924), (925, 924, 930, 929), (934, 935, 936, 939), (937, 938, 939, 936), (933, 935, 934, 932), (933, 932, 938, 937), (934, 939, 938, 932), (942, 943, 947, 946), (940, 941, 944, 945), (943, 940, 945, 947), (941, 942, 946, 944), (950, 951, 955, 954), (948, 949, 952, 953), (951, 948, 953, 955), (949, 950, 954, 952), (958, 959, 963, 962), (956, 957, 960, 961), (959, 956, 961, 963), (957, 958, 962, 960), (966, 967, 971, 970), (964, 965, 968, 969), (967, 964, 969, 971), (965, 966, 970, 968), (978, 979, 983, 982), (972, 973, 974, 975), (979, 972, 975, 983), (973, 978, 982, 974), (975, 974, 980, 981), (973, 972, 976, 977), (983, 975, 981), (974, 982, 980), (972, 979, 976), (978, 973, 977), (983, 981, 987, 995), (980, 982, 994, 986), (976, 979, 991, 984), (978, 977, 985, 990), (982, 983, 995, 994), (981, 980, 986, 987), (979, 978, 990, 991), (977, 976, 984, 985), (987, 986, 992, 993), (985, 984, 988, 989), (995, 987, 993), (986, 994, 992), (984, 991, 988), (990, 985, 989), (995, 993, 1001, 1003), (992, 994, 1002, 1000), (988, 991, 999, 996), (990, 989, 997, 998), (994, 995, 1003, 1002), (993, 992, 1000, 1001), (991, 990, 998, 999), (989, 988, 996, 997), (1006, 1007, 1011, 1010), (1004, 1005, 1008, 1009), (1007, 1004, 1009, 1011), (1005, 1006, 1010, 1008), (1014, 1015, 1019, 1018), (1012, 1013, 1016, 1017), (1015, 1012, 1017, 1019), (1013, 1014, 1018, 1016), (1022, 1023, 1027, 1026), (1020, 1021, 1024, 1025), (1023, 1020, 1025, 1027), (1021, 1022, 1026, 1024), (1030, 1031, 1035, 1034), (1028, 1029, 1032, 1033), (1031, 1028, 1033, 1035), (1029, 1030, 1034, 1032), (1042, 1043, 1047, 1046), (1036, 1037, 1038, 1039), (1043, 1036, 1039, 1047), (1037, 1042, 1046, 1038), (1039, 1038, 1044, 1045), (1037, 1036, 1040, 1041), (1047, 1039, 1045), (1038, 1046, 1044), (1036, 1043, 1040), (1042, 1037, 1041), (1047, 1045, 1051, 1059), (1044, 1046, 1058, 1050), (1040, 1043, 1055, 1048), (1042, 1041, 1049, 1054), (1046, 1047, 1059, 1058), (1045, 1044, 1050, 1051), (1043, 1042, 1054, 1055), (1041, 1040, 1048, 1049), (1051, 1050, 1056, 1057), (1049, 1048, 1052, 1053), (1059, 1051, 1057), (1050, 1058, 1056), (1048, 1055, 1052), (1054, 1049, 1053), (1059, 1057, 1065, 1067), (1056, 1058, 1066, 1064), (1052, 1055, 1063, 1060), (1054, 1053, 1061, 1062), (1058, 1059, 1067, 1066), (1057, 1056, 1064, 1065), (1055, 1054, 1062, 1063), (1053, 1052, 1060, 1061), (1068, 1069, 1071, 1070), (1070, 1071, 1073, 1072), (1072, 1073, 1075, 1074), (1074, 1075, 1077, 1076), (1071, 1069, 1079, 1077, 1075, 1073), (1076, 1077, 1079, 1078), (1078, 1079, 1069, 1068), (1089, 1088, 1086, 1087), (1087, 1086, 1084, 1085), (1085, 1084, 1082, 1083), (1088, 1090, 1080, 1082, 1084, 1086), (1083, 1082, 1080, 1081), (1081, 1080, 1090, 1091), (1091, 1090, 1088, 1089), (1092, 1093, 1095, 1094), (1094, 1095, 1097, 1096), (1096, 1097, 1099, 1098), (1098, 1099, 1101, 1100), (1095, 1093, 1103, 1101, 1099, 1097), (1100, 1101, 1103, 1102), (1102, 1103, 1093, 1092)])
_uv = me_cube.uv_layers.new(name='UVMap')
_uv.uv.foreach_set('vector', [0.3162, 0.8278, 0.3162, 0.8086, 0.3162, 0.8086, 0.3162, 0.8278, 0.3162, 0.7894, 0.3162, 0.7702, 0.3162, 0.7702, 0.3162, 0.7894, 0.3162, 0.7702, 0.3162, 0.7702, 0.3162, 0.7702, 0.3162, 0.7702, 0.3823, 0.3792, 0.4937, 0.3792, 0.4937, 0.4906, 0.3823, 0.4906, 0.3822, 0.3822, 0.4938, 0.3822, 0.4938, 0.4938, 0.3822, 0.4938, 0.3823, 0.3792, 0.4937, 0.3792, 0.4937, 0.4906, 0.3823, 0.4906, 0.3822, 0.3822, 0.4938, 0.3822, 0.4938, 0.4938, 0.3822, 0.4938, 0.3823, 0.3792, 0.4937, 0.3792, 0.4937, 0.4906, 0.3823, 0.4906, 0.3822, 0.3822, 0.4938, 0.3822, 0.4938, 0.4938, 0.3822, 0.4938, 0.3823, 0.3792, 0.4937, 0.3792, 0.4937, 0.4906, 0.3823, 0.4906, 0.438, 0.4938, 0.4863, 0.4659, 0.4863, 0.4101, 0.438, 0.3822, 0.3897, 0.4101, 0.3897, 0.4659, 0.3823, 0.3792, 0.4937, 0.3792, 0.4937, 0.4906, 0.3823, 0.4906, 0.3822, 0.3822, 0.4938, 0.3822, 0.4938, 0.4938, 0.3822, 0.4938, 0.3823, 0.3792, 0.4937, 0.3792, 0.4937, 0.4906, 0.3823, 0.4906, 0.3822, 0.3822, 0.4938, 0.3822, 0.4938, 0.4938, 0.3822, 0.4938, 0.3823, 0.3792, 0.4937, 0.3792, 0.4937, 0.4906, 0.3823, 0.4906, 0.3823, 0.3792, 0.4937, 0.3792, 0.4937, 0.4906, 0.3823, 0.4906, 0.438, 0.4906, 0.4707, 0.4799, 0.491, 0.4521, 0.491, 0.4177, 0.4707, 0.3898, 0.438, 0.3792, 0.4053, 0.3898, 0.385, 0.4177, 0.385, 0.4521, 0.4053, 0.4799, 0.3823, 0.3792, 0.4937, 0.3792, 0.4937, 0.4906, 0.3823, 0.4906, 0.3822, 0.3822, 0.4938, 0.3822, 0.4938, 0.4938, 0.3822, 0.4938, 0.3823, 0.3792, 0.4937, 0.3792, 0.4937, 0.4906, 0.3823, 0.4906, 0.3823, 0.3792, 0.4937, 0.3792, 0.4937, 0.4906, 0.3823, 0.4906, 0.3823, 0.3792, 0.4937, 0.3792, 0.4937, 0.4906, 0.3823, 0.4906, 0.3823, 0.3792, 0.4937, 0.3792, 0.4937, 0.4906, 0.3823, 0.4906, 0.3823, 0.3792, 0.4937, 0.3792, 0.4937, 0.4906, 0.3823, 0.4906, 0.3823, 0.3792, 0.4937, 0.3792, 0.4937, 0.4906, 0.3823, 0.4906, 0.3823, 0.3792, 0.4937, 0.3792, 0.4937, 0.4906, 0.3823, 0.4906, 0.3823, 0.3792, 0.4937, 0.3792, 0.4937, 0.4906, 0.3823, 0.4906, 0.3823, 0.3792, 0.4937, 0.3792, 0.4937, 0.4906, 0.3823, 0.4906, 0.3823, 0.3792, 0.4937, 0.3792, 0.4937, 0.4906, 0.3823, 0.4906, 0.3823, 0.3792, 0.4937, 0.3792, 0.4937, 0.4906, 0.3823, 0.4906, 0.438, 0.4906, 0.4707, 0.4799, 0.491, 0.4521, 0.491, 0.4177, 0.4707, 0.3898, 0.438, 0.3792, 0.4053, 0.3898, 0.385, 0.4177, 0.385, 0.4521, 0.4053, 0.4799, 0.3162, 0.8278, 0.3162, 0.8278, 0.3162, 0.8278, 0.3162, 0.8278, 0.3162, 0.7894, 0.3162, 0.7894, 0.3162, 0.7702, 0.3162, 0.7702, 0.186, 0.8533, 0.1811, 0.8533, 0.1811, 0.7678, 0.186, 0.7678, 0.186, 0.8533, 0.1884, 0.8533, 0.1884, 0.7678, 0.186, 0.7678, 0.1884, 0.8533, 0.1907, 0.8533, 0.1907, 0.7678, 0.1884, 0.7678, 0.1884, 0.8533, 0.1884, 0.7678, 0.1907, 0.7678, 0.1907, 0.8533, 0.186, 0.8533, 0.1811, 0.8533, 0.1811, 0.8533, 0.186, 0.8533, 0.1787, 0.7678, 0.1764, 0.7678, 0.1764, 0.8533, 0.1787, 0.8533, 0.3162, 0.8278, 0.3162, 0.8278, 0.3162, 0.8278, 0.3162, 0.8278, 0.3162, 0.8278, 0.3162, 0.8086, 0.3162, 0.8086, 0.3162, 0.8278, 0.3162, 0.7894, 0.3162, 0.7702, 0.3162, 0.7702, 0.3162, 0.7894, 0.3162, 0.8086, 0.3162, 0.8086, 0.3162, 0.8086, 0.3162, 0.8086, 0.3162, 0.7894, 0.3162, 0.7894, 0.3162, 0.7702, 0.3162, 0.7702, 0.3162, 0.8278, 0.3162, 0.8086, 0.3162, 0.8086, 0.3162, 0.8278, 0.3162, 0.8278, 0.3162, 0.8278, 0.3162, 0.8086, 0.3162, 0.8086, 0.3162, 0.8278, 0.3162, 0.8278, 0.3162, 0.8086, 0.3162, 0.8086, 0.3355, 0.8278, 0.3162, 0.8278, 0.3162, 0.8278, 0.3355, 0.8278, 0.3162, 0.7894, 0.3162, 0.7894, 0.3162, 0.7894, 0.3162, 0.7894, 0.3162, 0.7894, 0.3162, 0.7894, 0.3162, 0.7894, 0.3162, 0.7894, 0.3162, 0.8086, 0.3355, 0.8086, 0.3355, 0.8278, 0.3162, 0.8278, 0.3162, 0.8278, 0.3162, 0.8086, 0.3162, 0.8086, 0.3162, 0.8278, 0.3162, 0.8086, 0.3162, 0.8086, 0.3162, 0.8086, 0.3162, 0.8086, 0.3162, 0.7702, 0.3162, 0.7702, 0.3162, 0.7894, 0.3162, 0.7894, 0.3162, 0.8086, 0.3355, 0.8086, 0.3355, 0.8086, 0.3162, 0.8086, 0.3162, 0.7702, 0.3162, 0.7702, 0.3162, 0.7702, 0.3162, 0.7702, 0.3162, 0.7894, 0.3162, 0.7702, 0.3162, 0.7702, 0.3162, 0.7894, 0.3162, 0.7894, 0.3162, 0.7702, 0.3162, 0.7702, 0.3162, 0.7894, 0.3162, 0.7894, 0.3162, 0.7894, 0.3162, 0.7702, 0.3162, 0.7702, 0.3162, 0.7702, 0.3162, 0.7894, 0.3162, 0.7894, 0.3162, 0.7702, 0.3162, 0.8278, 0.3162, 0.8278, 0.3162, 0.8086, 0.3162, 0.8086, 0.3162, 0.7894, 0.3162, 0.7894, 0.3162, 0.7894, 0.3162, 0.7894, 0.3162, 0.8086, 0.3162, 0.8278, 0.3355, 0.8278, 0.3355, 0.8086, 0.3162, 0.7894, 0.3162, 0.7894, 0.3162, 0.7894, 0.3162, 0.7894, 0.3162, 0.8086, 0.3162, 0.8086, 0.3162, 0.8086, 0.3162, 0.8086, 0.3162, 0.8086, 0.3162, 0.8278, 0.3162, 0.8278, 0.3162, 0.8086, 0.3162, 0.8086, 0.3162, 0.8086, 0.3162, 0.8278, 0.3162, 0.8278, 0.3162, 0.7702, 0.3162, 0.7702, 0.3162, 0.7702, 0.3162, 0.7702, 0.1787, 0.7678, 0.1811, 0.7678, 0.1811, 0.7678, 0.1787, 0.7678, 0.1811, 0.7678, 0.1811, 0.8533, 0.1787, 0.8533, 0.1787, 0.7678, 0.1811, 0.7678, 0.1787, 0.7678, 0.1787, 0.8533, 0.1811, 0.8533, 0.1787, 0.7678, 0.1787, 0.8533, 0.1764, 0.8533, 0.1764, 0.7678, 0.1907, 0.7678, 0.1907, 0.8533, 0.1907, 0.8533, 0.1907, 0.7678, 0.186, 0.8533, 0.186, 0.7678, 0.1811, 0.7678, 0.1811, 0.8533, 0.1787, 0.8533, 0.1764, 0.8533, 0.1764, 0.8533, 0.1787, 0.8533, 0.186, 0.8533, 0.186, 0.7678, 0.1884, 0.7678, 0.1884, 0.8533, 0.474, 0.7144, 0.4719, 0.7144, 0.4719, 0.7111, 0.474, 0.7111, 0.4701, 0.6688, 0.4681, 0.6688, 0.4681, 0.6647, 0.4701, 0.6647, 0.4595, 0.7218, 0.4574, 0.7218, 0.4574, 0.7177, 0.4595, 0.7177, 0.4047, 0.7169, 0.4067, 0.7169, 0.4067, 0.721, 0.4047, 0.721, 0.4701, 0.6647, 0.4681, 0.6647, 0.4681, 0.6614, 0.4701, 0.6614, 0.4533, 0.7111, 0.4554, 0.7111, 0.4554, 0.7144, 0.4533, 0.7144, 0.474, 0.7177, 0.4719, 0.7177, 0.4719, 0.7144, 0.474, 0.7144, 0.4719, 0.7144, 0.4698, 0.7144, 0.4698, 0.7111, 0.4719, 0.7111, 0.4743, 0.6846, 0.4763, 0.6846, 0.4763, 0.6887, 0.4743, 0.6887, 0.474, 0.7218, 0.4719, 0.7218, 0.4719, 0.7177, 0.474, 0.7177, 0.4719, 0.7111, 0.4698, 0.7111, 0.4698, 0.707, 0.4719, 0.707, 0.4533, 0.707, 0.4554, 0.707, 0.4554, 0.7111, 0.4533, 0.7111, 0.4722, 0.654, 0.4701, 0.654, 0.4701, 0.6506, 0.4722, 0.6506, 0.4719, 0.707, 0.4698, 0.707, 0.4698, 0.7037, 0.4719, 0.7037, 0.4722, 0.6581, 0.4701, 0.6581, 0.4701, 0.654, 0.4722, 0.654, 0.4657, 0.7218, 0.4636, 0.7218, 0.4636, 0.7177, 0.4657, 0.7177, 0.4177, 0.6626, 0.4153, 0.6593, 0.4153, 0.6552, 0.4177, 0.6519, 0.4216, 0.6506, 0.4255, 0.6519, 0.428, 0.6552, 0.428, 0.6593, 0.4255, 0.6626, 0.4216, 0.6639, 0.4722, 0.6614, 0.4701, 0.6614, 0.4701, 0.6581, 0.4722, 0.6581, 0.4657, 0.7177, 0.4636, 0.7177, 0.4636, 0.7144, 0.4657, 0.7144, 0.466, 0.6879, 0.4681, 0.6879, 0.4681, 0.6912, 0.466, 0.6912, 0.466, 0.6953, 0.4681, 0.6953, 0.4681, 0.6986, 0.466, 0.6986, 0.4743, 0.6772, 0.4763, 0.6772, 0.4763, 0.6813, 0.4743, 0.6813, 0.4089, 0.6639, 0.4128, 0.6652, 0.4153, 0.6685, 0.4153, 0.6726, 0.4128, 0.6759, 0.4089, 0.6772, 0.405, 0.6759, 0.4026, 0.6726, 0.4026, 0.6685, 0.405, 0.6652, 0.466, 0.6912, 0.4681, 0.6912, 0.4681, 0.6953, 0.466, 0.6953, 0.4743, 0.6813, 0.4763, 0.6813, 0.4763, 0.6846, 0.4743, 0.6846, 0.4595, 0.7177, 0.4574, 0.7177, 0.4574, 0.7144, 0.4595, 0.7144, 0.4047, 0.721, 0.4067, 0.721, 0.4067, 0.7244, 0.4047, 0.7244, 0.4701, 0.6721, 0.4681, 0.6721, 0.4681, 0.6688, 0.4701, 0.6688, 0.474, 0.7111, 0.4719, 0.7111, 0.4719, 0.707, 0.474, 0.707, 0.4743, 0.6647, 0.4722, 0.6647, 0.4722, 0.6614, 0.4743, 0.6614, 0.474, 0.707, 0.4719, 0.707, 0.4719, 0.7037, 0.474, 0.7037, 0.4743, 0.6688, 0.4722, 0.6688, 0.4722, 0.6647, 0.4743, 0.6647, 0.4554, 0.7218, 0.4533, 0.7218, 0.4533, 0.7177, 0.4554, 0.7177, 0.4304, 0.705, 0.4343, 0.7037, 0.4382, 0.705, 0.4406, 0.7083, 0.4406, 0.7124, 0.4382, 0.7157, 0.4343, 0.7169, 0.4304, 0.7157, 0.428, 0.7124, 0.428, 0.7083, 0.4743, 0.6721, 0.4722, 0.6721, 0.4722, 0.6688, 0.4743, 0.6688, 0.4554, 0.7177, 0.4533, 0.7177, 0.4533, 0.7144, 0.4554, 0.7144, 0.4554, 0.7037, 0.4574, 0.7037, 0.4574, 0.707, 0.4554, 0.707, 0.4554, 0.7111, 0.4574, 0.7111, 0.4574, 0.7144, 0.4554, 0.7144, 0.4026, 0.7169, 0.4047, 0.7169, 0.4047, 0.721, 0.4026, 0.721, 0.447, 0.6904, 0.4509, 0.6917, 0.4533, 0.695, 0.4533, 0.6991, 0.4509, 0.7024, 0.447, 0.7037, 0.4431, 0.7024, 0.4406, 0.6991, 0.4406, 0.695, 0.4431, 0.6917, 0.4554, 0.707, 0.4574, 0.707, 0.4574, 0.7111, 0.4554, 0.7111, 0.4026, 0.721, 0.4047, 0.721, 0.4047, 0.7244, 0.4026, 0.7244, 0.4743, 0.6887, 0.4763, 0.6887, 0.4763, 0.692, 0.4743, 0.692, 0.4533, 0.7037, 0.4554, 0.7037, 0.4554, 0.707, 0.4533, 0.707, 0.474, 0.7037, 0.4719, 0.7037, 0.4719, 0.7004, 0.474, 0.7004, 0.4616, 0.7218, 0.4595, 0.7218, 0.4595, 0.7177, 0.4616, 0.7177, 0.4681, 0.6581, 0.4701, 0.6581, 0.4701, 0.6614, 0.4681, 0.6614, 0.474, 0.7004, 0.476, 0.7004, 0.476, 0.7045, 0.474, 0.7045, 0.4681, 0.654, 0.4701, 0.654, 0.4701, 0.6581, 0.4681, 0.6581, 0.4616, 0.7177, 0.4595, 0.7177, 0.4595, 0.7144, 0.4616, 0.7144, 0.474, 0.7004, 0.4719, 0.7004, 0.4719, 0.6963, 0.474, 0.6963, 0.4743, 0.654, 0.4722, 0.654, 0.4722, 0.6506, 0.4743, 0.6506, 0.474, 0.6963, 0.4719, 0.6963, 0.4719, 0.693, 0.474, 0.693, 0.4743, 0.6581, 0.4722, 0.6581, 0.4722, 0.654, 0.4743, 0.654, 0.4574, 0.7218, 0.4554, 0.7218, 0.4554, 0.7177, 0.4574, 0.7177, 0.4406, 0.6726, 0.4382, 0.6759, 0.4343, 0.6772, 0.4304, 0.6759, 0.428, 0.6726, 0.428, 0.6685, 0.4304, 0.6652, 0.4343, 0.6639, 0.4382, 0.6652, 0.4406, 0.6685, 0.4743, 0.6614, 0.4722, 0.6614, 0.4722, 0.6581, 0.4743, 0.6581, 0.4574, 0.7177, 0.4554, 0.7177, 0.4554, 0.7144, 0.4574, 0.7144, 0.4636, 0.7037, 0.4657, 0.7037, 0.4657, 0.707, 0.4636, 0.707, 0.4636, 0.7111, 0.4657, 0.7111, 0.4657, 0.7144, 0.4636, 0.7144, 0.474, 0.7078, 0.476, 0.7078, 0.476, 0.7119, 0.474, 0.7119, 0.428, 0.6552, 0.4304, 0.6519, 0.4343, 0.6506, 0.4382, 0.6519, 0.4406, 0.6552, 0.4406, 0.6593, 0.4382, 0.6626, 0.4343, 0.6639, 0.4304, 0.6626, 0.428, 0.6593, 0.4636, 0.707, 0.4657, 0.707, 0.4657, 0.7111, 0.4636, 0.7111, 0.474, 0.7119, 0.476, 0.7119, 0.476, 0.7152, 0.474, 0.7152, 0.474, 0.7045, 0.476, 0.7045, 0.476, 0.7078, 0.474, 0.7078, 0.4681, 0.6506, 0.4701, 0.6506, 0.4701, 0.654, 0.4681, 0.654, 0.5355, 0.8314, 0.5355, 0.8288, 0.5398, 0.8288, 0.5398, 0.8314, 0.5746, 0.8211, 0.5751, 0.8211, 0.5751, 0.8252, 0.5746, 0.8252, 0.5712, 0.8186, 0.5712, 0.8211, 0.5657, 0.8197, 0.5643, 0.8103, 0.5643, 0.7973, 0.5657, 0.7876, 0.5712, 0.7863, 0.5712, 0.789, 0.5706, 0.789, 0.5706, 0.7927, 0.5699, 0.7967, 0.5699, 0.7993, 0.5706, 0.8026, 0.5706, 0.8066, 0.5699, 0.807, 0.5699, 0.8114, 0.5706, 0.814, 0.5706, 0.8183, 0.5782, 0.7956, 0.5782, 0.7863, 0.5825, 0.7863, 0.5825, 0.7956, 0.5355, 0.8288, 0.5355, 0.8248, 0.5398, 0.8248, 0.5398, 0.8288, 0.5527, 0.8323, 0.5527, 0.8281, 0.557, 0.8281, 0.557, 0.8323, 0.5659, 0.8265, 0.5659, 0.8319, 0.5616, 0.8319, 0.5616, 0.8265, 0.5355, 0.8248, 0.5355, 0.8211, 0.5398, 0.8211, 0.5398, 0.8248, 0.5527, 0.8281, 0.5527, 0.8254, 0.557, 0.8254, 0.557, 0.8281, 0.5738, 0.836, 0.5732, 0.836, 0.5732, 0.8319, 0.5738, 0.8319, 0.5527, 0.8254, 0.5527, 0.8211, 0.557, 0.8211, 0.557, 0.8254, 0.5674, 0.836, 0.5645, 0.836, 0.5645, 0.8319, 0.5674, 0.8319, 0.549, 0.8364, 0.5484, 0.8364, 0.5484, 0.8323, 0.549, 0.8323, 0.5573, 0.8265, 0.5573, 0.8211, 0.5616, 0.8211, 0.5616, 0.8265, 0.5355, 0.8387, 0.5355, 0.8347, 0.5398, 0.8347, 0.5398, 0.8387, 0.5782, 0.8184, 0.5782, 0.8086, 0.5825, 0.8086, 0.5825, 0.8184, 0.5355, 0.8347, 0.5355, 0.8314, 0.5398, 0.8314, 0.5398, 0.8347, 0.5478, 0.8364, 0.5452, 0.8364, 0.5452, 0.8323, 0.5478, 0.8323, 0.5782, 0.8086, 0.5782, 0.7956, 0.5825, 0.7956, 0.5825, 0.8086, 0.5312, 0.8314, 0.5312, 0.8288, 0.5355, 0.8288, 0.5355, 0.8314, 0.5746, 0.8265, 0.5751, 0.8265, 0.5751, 0.8306, 0.5746, 0.8306, 0.5434, 0.8186, 0.5441, 0.8183, 0.5441, 0.814, 0.5447, 0.8114, 0.5447, 0.807, 0.5441, 0.8066, 0.5441, 0.8026, 0.5448, 0.7993, 0.5448, 0.7967, 0.5441, 0.7927, 0.5441, 0.789, 0.5434, 0.789, 0.5434, 0.7863, 0.549, 0.7876, 0.5504, 0.7973, 0.5504, 0.8103, 0.549, 0.8197, 0.5434, 0.8211, 0.5868, 0.8411, 0.5868, 0.8505, 0.5825, 0.8505, 0.5825, 0.8411, 0.5312, 0.8288, 0.5312, 0.8248, 0.5355, 0.8248, 0.5355, 0.8288, 0.5484, 0.8323, 0.5484, 0.8281, 0.5527, 0.8281, 0.5527, 0.8323, 0.5702, 0.8265, 0.5702, 0.8319, 0.5659, 0.8319, 0.5659, 0.8265, 0.5312, 0.8248, 0.5312, 0.8211, 0.5355, 0.8211, 0.5355, 0.8248, 0.5484, 0.8281, 0.5484, 0.8254, 0.5527, 0.8254, 0.5527, 0.8281, 0.5745, 0.836, 0.5738, 0.836, 0.5738, 0.8319, 0.5745, 0.8319, 0.5484, 0.8254, 0.5484, 0.8211, 0.5527, 0.8211, 0.5527, 0.8254, 0.5616, 0.8319, 0.5645, 0.8319, 0.5645, 0.836, 0.5616, 0.836, 0.5495, 0.8364, 0.549, 0.8364, 0.549, 0.8323, 0.5495, 0.8323, 0.5616, 0.8265, 0.5616, 0.8211, 0.5659, 0.8211, 0.5659, 0.8265, 0.5312, 0.8387, 0.5312, 0.8347, 0.5355, 0.8347, 0.5355, 0.8387, 0.5868, 0.8184, 0.5868, 0.8281, 0.5825, 0.8281, 0.5825, 0.8184, 0.5312, 0.8347, 0.5312, 0.8314, 0.5355, 0.8314, 0.5355, 0.8347, 0.5573, 0.8319, 0.56, 0.8319, 0.56, 0.836, 0.5573, 0.836, 0.5868, 0.8281, 0.5868, 0.8411, 0.5825, 0.8411, 0.5825, 0.8281, 0.4681, 0.6721, 0.466, 0.6721, 0.466, 0.6688, 0.4681, 0.6688, 0.4574, 0.707, 0.4595, 0.707, 0.4595, 0.7111, 0.4574, 0.7111, 0.4698, 0.7218, 0.4678, 0.7218, 0.4678, 0.7177, 0.4698, 0.7177, 0.4743, 0.6581, 0.4763, 0.6581, 0.4763, 0.6621, 0.4743, 0.6621, 0.4574, 0.7111, 0.4595, 0.7111, 0.4595, 0.7144, 0.4574, 0.7144, 0.4657, 0.7111, 0.4678, 0.7111, 0.4678, 0.7144, 0.4657, 0.7144, 0.4088, 0.7203, 0.4067, 0.7203, 0.4067, 0.7169, 0.4088, 0.7169, 0.4681, 0.6614, 0.466, 0.6614, 0.466, 0.6581, 0.4681, 0.6581, 0.474, 0.693, 0.476, 0.693, 0.476, 0.6971, 0.474, 0.6971, 0.4088, 0.7244, 0.4067, 0.7244, 0.4067, 0.7203, 0.4088, 0.7203, 0.4681, 0.6581, 0.466, 0.6581, 0.466, 0.654, 0.4681, 0.654, 0.4657, 0.707, 0.4678, 0.707, 0.4678, 0.7111, 0.4657, 0.7111, 0.4701, 0.6805, 0.4681, 0.6805, 0.4681, 0.6772, 0.4701, 0.6772, 0.4681, 0.654, 0.466, 0.654, 0.466, 0.6506, 0.4681, 0.6506, 0.4701, 0.6846, 0.4681, 0.6846, 0.4681, 0.6805, 0.4701, 0.6805, 0.4719, 0.7218, 0.4698, 0.7218, 0.4698, 0.7177, 0.4719, 0.7177, 0.4177, 0.7157, 0.4153, 0.7124, 0.4153, 0.7083, 0.4177, 0.705, 0.4216, 0.7037, 0.4255, 0.705, 0.428, 0.7083, 0.428, 0.7124, 0.4255, 0.7157, 0.4216, 0.7169, 0.4701, 0.6879, 0.4681, 0.6879, 0.4681, 0.6846, 0.4701, 0.6846, 0.4719, 0.7177, 0.4698, 0.7177, 0.4698, 0.7144, 0.4719, 0.7144, 0.4616, 0.7037, 0.4636, 0.7037, 0.4636, 0.707, 0.4616, 0.707, 0.4616, 0.7111, 0.4636, 0.7111, 0.4636, 0.7144, 0.4616, 0.7144, 0.4743, 0.6506, 0.4763, 0.6506, 0.4763, 0.6547, 0.4743, 0.6547, 0.4343, 0.6772, 0.4382, 0.6784, 0.4406, 0.6817, 0.4406, 0.6858, 0.4382, 0.6892, 0.4343, 0.6904, 0.4304, 0.6892, 0.428, 0.6858, 0.428, 0.6817, 0.4304, 0.6784, 0.4616, 0.707, 0.4636, 0.707, 0.4636, 0.7111, 0.4616, 0.7111, 0.4743, 0.6547, 0.4763, 0.6547, 0.4763, 0.6581, 0.4743, 0.6581, 0.4698, 0.7177, 0.4678, 0.7177, 0.4678, 0.7144, 0.4698, 0.7144, 0.4743, 0.6621, 0.4763, 0.6621, 0.4763, 0.6655, 0.4743, 0.6655, 0.4574, 0.7037, 0.4595, 0.7037, 0.4595, 0.707, 0.4574, 0.707, 0.4681, 0.6688, 0.466, 0.6688, 0.466, 0.6647, 0.4681, 0.6647, 0.4719, 0.6963, 0.4698, 0.6963, 0.4698, 0.693, 0.4719, 0.693, 0.4681, 0.6647, 0.466, 0.6647, 0.466, 0.6614, 0.4681, 0.6614, 0.4719, 0.7004, 0.4698, 0.7004, 0.4698, 0.6963, 0.4719, 0.6963, 0.4636, 0.7218, 0.4616, 0.7218, 0.4616, 0.7177, 0.4636, 0.7177, 0.4557, 0.6892, 0.4533, 0.6858, 0.4533, 0.6817, 0.4557, 0.6784, 0.4597, 0.6772, 0.4636, 0.6784, 0.466, 0.6817, 0.466, 0.6858, 0.4636, 0.6892, 0.4597, 0.6904, 0.4719, 0.7037, 0.4698, 0.7037, 0.4698, 0.7004, 0.4719, 0.7004, 0.4636, 0.7177, 0.4616, 0.7177, 0.4616, 0.7144, 0.4636, 0.7144, 0.4722, 0.6721, 0.4701, 0.6721, 0.4701, 0.6688, 0.4722, 0.6688, 0.4722, 0.6647, 0.4701, 0.6647, 0.4701, 0.6614, 0.4722, 0.6614, 0.4722, 0.6772, 0.4743, 0.6772, 0.4743, 0.6813, 0.4722, 0.6813, 0.447, 0.6772, 0.4509, 0.6784, 0.4533, 0.6817, 0.4533, 0.6858, 0.4509, 0.6892, 0.447, 0.6904, 0.4431, 0.6892, 0.4406, 0.6858, 0.4406, 0.6817, 0.4431, 0.6784, 0.4722, 0.6688, 0.4701, 0.6688, 0.4701, 0.6647, 0.4722, 0.6647, 0.4722, 0.6813, 0.4743, 0.6813, 0.4743, 0.6846, 0.4722, 0.6846, 0.474, 0.6971, 0.476, 0.6971, 0.476, 0.7004, 0.474, 0.7004, 0.4657, 0.7037, 0.4678, 0.7037, 0.4678, 0.707, 0.4657, 0.707, 0.4681, 0.6879, 0.466, 0.6879, 0.466, 0.6846, 0.4681, 0.6846, 0.4743, 0.692, 0.4722, 0.692, 0.4722, 0.6879, 0.4743, 0.6879, 0.4595, 0.7111, 0.4616, 0.7111, 0.4616, 0.7144, 0.4595, 0.7144, 0.474, 0.7152, 0.476, 0.7152, 0.476, 0.7193, 0.474, 0.7193, 0.4595, 0.707, 0.4616, 0.707, 0.4616, 0.7111, 0.4595, 0.7111, 0.4743, 0.6879, 0.4722, 0.6879, 0.4722, 0.6846, 0.4743, 0.6846, 0.4681, 0.6846, 0.466, 0.6846, 0.466, 0.6805, 0.4681, 0.6805, 0.4722, 0.6805, 0.4701, 0.6805, 0.4701, 0.6772, 0.4722, 0.6772, 0.4681, 0.6805, 0.466, 0.6805, 0.466, 0.6772, 0.4681, 0.6772, 0.4722, 0.6846, 0.4701, 0.6846, 0.4701, 0.6805, 0.4722, 0.6805, 0.4678, 0.7218, 0.4657, 0.7218, 0.4657, 0.7177, 0.4678, 0.7177, 0.4304, 0.7024, 0.428, 0.6991, 0.428, 0.695, 0.4304, 0.6917, 0.4343, 0.6904, 0.4382, 0.6917, 0.4406, 0.695, 0.4406, 0.6991, 0.4382, 0.7024, 0.4343, 0.7037, 0.4722, 0.6879, 0.4701, 0.6879, 0.4701, 0.6846, 0.4722, 0.6846, 0.4678, 0.7177, 0.4657, 0.7177, 0.4657, 0.7144, 0.4678, 0.7144, 0.4678, 0.7037, 0.4698, 0.7037, 0.4698, 0.707, 0.4678, 0.707, 0.4678, 0.7111, 0.4698, 0.7111, 0.4698, 0.7144, 0.4678, 0.7144, 0.4743, 0.6655, 0.4763, 0.6655, 0.4763, 0.6696, 0.4743, 0.6696, 0.447, 0.6639, 0.4509, 0.6652, 0.4533, 0.6685, 0.4533, 0.6726, 0.4509, 0.6759, 0.447, 0.6772, 0.4431, 0.6759, 0.4406, 0.6726, 0.4406, 0.6685, 0.4431, 0.6652, 0.4678, 0.707, 0.4698, 0.707, 0.4698, 0.7111, 0.4678, 0.7111, 0.4743, 0.6696, 0.4763, 0.6696, 0.4763, 0.6729, 0.4743, 0.6729, 0.474, 0.7193, 0.476, 0.7193, 0.476, 0.7226, 0.474, 0.7226, 0.4595, 0.7037, 0.4616, 0.7037, 0.4616, 0.707, 0.4595, 0.707, 0.5269, 0.8314, 0.5269, 0.8288, 0.5312, 0.8288, 0.5312, 0.8314, 0.5478, 0.8323, 0.5484, 0.8323, 0.5484, 0.8364, 0.5478, 0.8364, 0.5573, 0.8186, 0.5573, 0.8211, 0.5518, 0.8197, 0.5504, 0.8103, 0.5504, 0.7973, 0.5518, 0.7876, 0.5573, 0.7863, 0.5573, 0.789, 0.5567, 0.789, 0.5567, 0.7927, 0.556, 0.7967, 0.556, 0.7993, 0.5567, 0.8026, 0.5567, 0.8066, 0.556, 0.807, 0.556, 0.8114, 0.5567, 0.814, 0.5567, 0.8183, 0.5782, 0.8278, 0.5782, 0.8184, 0.5825, 0.8184, 0.5825, 0.8278, 0.5269, 0.8288, 0.5269, 0.8248, 0.5312, 0.8248, 0.5312, 0.8288, 0.5441, 0.8323, 0.5441, 0.8281, 0.5484, 0.8281, 0.5484, 0.8323, 0.5746, 0.8265, 0.5746, 0.8319, 0.5702, 0.8319, 0.5702, 0.8265, 0.5269, 0.8248, 0.5269, 0.8211, 0.5312, 0.8211, 0.5312, 0.8248, 0.5441, 0.8281, 0.5441, 0.8254, 0.5484, 0.8254, 0.5484, 0.8281, 0.56, 0.8319, 0.5607, 0.8319, 0.5607, 0.836, 0.56, 0.836, 0.5441, 0.8254, 0.5441, 0.8211, 0.5484, 0.8211, 0.5484, 0.8254, 0.5732, 0.836, 0.5703, 0.836, 0.5703, 0.8319, 0.5732, 0.8319, 0.5501, 0.8364, 0.5495, 0.8364, 0.5495, 0.8323, 0.5501, 0.8323, 0.5659, 0.8265, 0.5659, 0.8211, 0.5702, 0.8211, 0.5702, 0.8265, 0.5269, 0.8387, 0.5269, 0.8347, 0.5312, 0.8347, 0.5312, 0.8387, 0.5782, 0.8505, 0.5782, 0.8407, 0.5825, 0.8407, 0.5825, 0.8505, 0.5269, 0.8347, 0.5269, 0.8314, 0.5312, 0.8314, 0.5312, 0.8347, 0.5452, 0.8364, 0.5425, 0.8364, 0.5425, 0.8323, 0.5452, 0.8323, 0.5782, 0.8407, 0.5782, 0.8278, 0.5825, 0.8278, 0.5825, 0.8407, 0.5226, 0.8314, 0.5226, 0.8288, 0.5269, 0.8288, 0.5269, 0.8314, 0.5607, 0.8319, 0.5612, 0.8319, 0.5612, 0.836, 0.5607, 0.836, 0.5365, 0.7888, 0.5358, 0.7891, 0.5358, 0.7934, 0.5352, 0.796, 0.5352, 0.8003, 0.5358, 0.8007, 0.5358, 0.8047, 0.5351, 0.808, 0.5351, 0.8107, 0.5358, 0.8147, 0.5358, 0.8184, 0.5365, 0.8184, 0.5365, 0.8211, 0.5309, 0.8198, 0.5295, 0.81, 0.5295, 0.7971, 0.5309, 0.7877, 0.5365, 0.7863, 0.5825, 0.7956, 0.5825, 0.7863, 0.5868, 0.7863, 0.5868, 0.7956, 0.5226, 0.8288, 0.5226, 0.8248, 0.5269, 0.8248, 0.5269, 0.8288, 0.5398, 0.8323, 0.5398, 0.8281, 0.5441, 0.8281, 0.5441, 0.8323, 0.5746, 0.8211, 0.5746, 0.8265, 0.5702, 0.8265, 0.5702, 0.8211, 0.5226, 0.8248, 0.5226, 0.8211, 0.5269, 0.8211, 0.5269, 0.8248, 0.5398, 0.8281, 0.5398, 0.8254, 0.5441, 0.8254, 0.5441, 0.8281, 0.5745, 0.8319, 0.5752, 0.8319, 0.5752, 0.836, 0.5745, 0.836, 0.5398, 0.8254, 0.5398, 0.8211, 0.5441, 0.8211, 0.5441, 0.8254, 0.5674, 0.8319, 0.5703, 0.8319, 0.5703, 0.836, 0.5674, 0.836, 0.5506, 0.8364, 0.5501, 0.8364, 0.5501, 0.8323, 0.5506, 0.8323, 0.5573, 0.8319, 0.5573, 0.8265, 0.5616, 0.8265, 0.5616, 0.8319, 0.5226, 0.8387, 0.5226, 0.8347, 0.5269, 0.8347, 0.5269, 0.8387, 0.5825, 0.8184, 0.5825, 0.8086, 0.5868, 0.8086, 0.5868, 0.8184, 0.5226, 0.8347, 0.5226, 0.8314, 0.5269, 0.8314, 0.5269, 0.8347, 0.5398, 0.8323, 0.5425, 0.8323, 0.5425, 0.8364, 0.5398, 0.8364, 0.5825, 0.8086, 0.5825, 0.7956, 0.5868, 0.7956, 0.5868, 0.8086, 0.423, 0.7625, 0.4481, 0.7625, 0.4481, 0.7875, 0.423, 0.7875, 0.423, 0.7875, 0.4481, 0.7875, 0.4481, 0.8125, 0.423, 0.8125, 0.423, 0.8125, 0.4481, 0.8125, 0.4481, 0.8375, 0.423, 0.8375, 0.423, 0.8375, 0.4481, 0.8375, 0.4481, 0.8625, 0.423, 0.8625, 0.398, 0.8125, 0.423, 0.8125, 0.423, 0.8375, 0.398, 0.8375, 0.4481, 0.8125, 0.4731, 0.8125, 0.4731, 0.8375, 0.4481, 0.8375, 0.4245, 0.6395, 0.4466, 0.6395, 0.4466, 0.6616, 0.4245, 0.6616, 0.4245, 0.6616, 0.4466, 0.6616, 0.4466, 0.6836, 0.4245, 0.6836, 0.4245, 0.6836, 0.4466, 0.6836, 0.4466, 0.7056, 0.4245, 0.7056, 0.4245, 0.7056, 0.4466, 0.7056, 0.4466, 0.7276, 0.4245, 0.7276, 0.4466, 0.6836, 0.4686, 0.6836, 0.4686, 0.7056, 0.4466, 0.7056, 0.2132, 0.7048, 0.2132, 0.6914, 0.2149, 0.6914, 0.2149, 0.7048, 0.1998, 0.709, 0.1868, 0.709, 0.1868, 0.6659, 0.1998, 0.6659, 0.2132, 0.6793, 0.2132, 0.6659, 0.2149, 0.6659, 0.2149, 0.6793, 0.1769, 0.709, 0.164, 0.709, 0.164, 0.6659, 0.1769, 0.6659, 0.1769, 0.709, 0.1769, 0.6659, 0.1868, 0.6728, 0.1868, 0.7021, 0.2097, 0.709, 0.2097, 0.6659, 0.2114, 0.6659, 0.2114, 0.709, 0.2132, 0.6659, 0.2132, 0.6952, 0.2114, 0.6952, 0.2114, 0.6659, 0.1998, 0.709, 0.1998, 0.6659, 0.2097, 0.6728, 0.2097, 0.7021, 0.2132, 0.7048, 0.2149, 0.7048, 0.215, 0.7169, 0.2132, 0.7169, 0.2132, 0.6793, 0.2149, 0.6793, 0.215, 0.6914, 0.2132, 0.6914, 0.2279, 0.7152, 0.2279, 0.6914, 0.2308, 0.6914, 0.2308, 0.7152, 0.204, 0.7227, 0.1809, 0.7227, 0.1809, 0.646, 0.204, 0.646, 0.2279, 0.6698, 0.2279, 0.646, 0.2308, 0.646, 0.2308, 0.6698, 0.1632, 0.7227, 0.1401, 0.7227, 0.1401, 0.646, 0.1632, 0.646, 0.1632, 0.7227, 0.1632, 0.646, 0.1809, 0.6582, 0.1809, 0.7105, 0.2246, 0.646, 0.2246, 0.7227, 0.2217, 0.7227, 0.2217, 0.646, 0.2246, 0.6982, 0.2246, 0.646, 0.2278, 0.646, 0.2278, 0.6982, 0.204, 0.7227, 0.204, 0.646, 0.2217, 0.6582, 0.2217, 0.7105, 0.2279, 0.7152, 0.2308, 0.7152, 0.231, 0.7369, 0.2278, 0.7369, 0.2279, 0.6698, 0.2308, 0.6698, 0.231, 0.6914, 0.2278, 0.6914, 0.7804, 0.7746, 0.8446, 0.7746, 0.8446, 0.8387, 0.7804, 0.8387, 0.7804, 0.7746, 0.8446, 0.7746, 0.8446, 0.8387, 0.7804, 0.8387, 0.7804, 0.7746, 0.8446, 0.7746, 0.8446, 0.8387, 0.7804, 0.8387, 0.7804, 0.7746, 0.8446, 0.7746, 0.8446, 0.8387, 0.7804, 0.8387, 0.7804, 0.7746, 0.8446, 0.7746, 0.8446, 0.8387, 0.7804, 0.8387, 0.7804, 0.7746, 0.8446, 0.7746, 0.8446, 0.8387, 0.7804, 0.8387, 0.7804, 0.7746, 0.8446, 0.7746, 0.8446, 0.8387, 0.7804, 0.8387, 0.7804, 0.7746, 0.8446, 0.7746, 0.8446, 0.8387, 0.7804, 0.8387, 0.7804, 0.7746, 0.8446, 0.7746, 0.8446, 0.8387, 0.7804, 0.8387, 0.7804, 0.7746, 0.8446, 0.7746, 0.8446, 0.8387, 0.7804, 0.8387, 0.7804, 0.7746, 0.8446, 0.7746, 0.8446, 0.8387, 0.7804, 0.8387, 0.7804, 0.7746, 0.8446, 0.7746, 0.8446, 0.8387, 0.7804, 0.8387, 0.7804, 0.7746, 0.8446, 0.7746, 0.8446, 0.8387, 0.7804, 0.8387, 0.7804, 0.7746, 0.8446, 0.7746, 0.8446, 0.8387, 0.7804, 0.8387, 0.7804, 0.7746, 0.8446, 0.7746, 0.8446, 0.8387, 0.7804, 0.8387, 0.7804, 0.7746, 0.8446, 0.7746, 0.8446, 0.8387, 0.7804, 0.8387, 0.8446, 0.8387, 0.8446, 0.8387, 0.8446, 0.8387, 0.7804, 0.8387, 0.7804, 0.7746, 0.8446, 0.7746, 0.8446, 0.8387, 0.7804, 0.8387, 0.7804, 0.7746, 0.8446, 0.7746, 0.8446, 0.8387, 0.7804, 0.8387, 0.7804, 0.7746, 0.8446, 0.7746, 0.8446, 0.8387, 0.7804, 0.8387, 0.7804, 0.7746, 0.8446, 0.7746, 0.8446, 0.8387, 0.7804, 0.8387, 0.7804, 0.7746, 0.8446, 0.7746, 0.8446, 0.8387, 0.7804, 0.8387, 0.7804, 0.7746, 0.8446, 0.7746, 0.8446, 0.8387, 0.7804, 0.8387, 0.7804, 0.7746, 0.8446, 0.7746, 0.8446, 0.8387, 0.7804, 0.8387, 0.7804, 0.7746, 0.8446, 0.7746, 0.8446, 0.8387, 0.7804, 0.8387, 0.7804, 0.7746, 0.8446, 0.7746, 0.8446, 0.8387, 0.7804, 0.8387, 0.7804, 0.7746, 0.8446, 0.7746, 0.8446, 0.8387, 0.7804, 0.8387, 0.7804, 0.7746, 0.8446, 0.7746, 0.8446, 0.8387, 0.7804, 0.8387, 0.7804, 0.7746, 0.8446, 0.7746, 0.8446, 0.8387, 0.7804, 0.8387, 0.7804, 0.7746, 0.8446, 0.7746, 0.8446, 0.8387, 0.7804, 0.8387, 0.7804, 0.7746, 0.8446, 0.7746, 0.8446, 0.8387, 0.7804, 0.8387, 0.8446, 0.8387, 0.8446, 0.8387, 0.8446, 0.8387, 0.7804, 0.8387, 0.7804, 0.7746, 0.8446, 0.7746, 0.8446, 0.8387, 0.7804, 0.8387, 0.7804, 0.7746, 0.8446, 0.7746, 0.8446, 0.8387, 0.7804, 0.8387, 0.186, 0.8533, 0.1811, 0.8533, 0.1811, 0.7678, 0.186, 0.7678, 0.06012, 0.6855, 0.0795, 0.6855, 0.0795, 0.7098, 0.06012, 0.7098, 0.06012, 0.637, 0.0795, 0.637, 0.0795, 0.6613, 0.06012, 0.6613, 0.06012, 0.6613, 0.0795, 0.6613, 0.08297, 0.6632, 0.08441, 0.668, 0.08441, 0.6788, 0.08393, 0.6849, 0.0795, 0.6855, 0.06012, 0.6855, 0.1811, 0.7678, 0.1811, 0.8533, 0.1787, 0.8533, 0.1787, 0.7678, 0.1787, 0.7678, 0.1787, 0.8533, 0.1764, 0.8533, 0.1764, 0.7678, 0.186, 0.8533, 0.186, 0.7678, 0.1884, 0.7678, 0.1884, 0.8533, 0.1884, 0.8533, 0.1884, 0.7678, 0.1907, 0.7678, 0.1907, 0.8533, 0.06012, 0.7098, 0.0795, 0.7098, 0.08393, 0.7105, 0.08441, 0.7166, 0.08441, 0.7274, 0.08297, 0.7322, 0.0795, 0.7341, 0.06012, 0.7341, 0.297, 0.7702, 0.3162, 0.7702, 0.3162, 0.7894, 0.297, 0.7894, 0.297, 0.7894, 0.3162, 0.7894, 0.3162, 0.8086, 0.297, 0.8086, 0.297, 0.8086, 0.3162, 0.8086, 0.3162, 0.8278, 0.297, 0.8278, 0.297, 0.8278, 0.3162, 0.8278, 0.3162, 0.847, 0.297, 0.847, 0.2778, 0.8086, 0.297, 0.8086, 0.297, 0.8278, 0.2778, 0.8278, 0.3162, 0.8278, 0.3162, 0.8086, 0.3162, 0.8086, 0.3162, 0.8278, 0.3162, 0.8278, 0.3162, 0.8086, 0.3162, 0.8086, 0.3162, 0.8278, 0.3162, 0.7894, 0.3162, 0.7702, 0.3162, 0.7702, 0.3162, 0.7894, 0.3162, 0.847, 0.3162, 0.8278, 0.3162, 0.8278, 0.3162, 0.847, 0.3162, 0.8086, 0.3162, 0.7894, 0.3162, 0.7894, 0.3162, 0.8086, 0.3162, 0.847, 0.3162, 0.8278, 0.3162, 0.8278, 0.3162, 0.847, 0.3162, 0.7894, 0.3162, 0.7702, 0.3162, 0.7702, 0.3162, 0.7894, 0.3162, 0.847, 0.3162, 0.8278, 0.3162, 0.8278, 0.3162, 0.847, 0.3162, 0.8086, 0.3162, 0.7894, 0.3162, 0.7894, 0.3162, 0.8086, 0.3162, 0.847, 0.3162, 0.8278, 0.3162, 0.8278, 0.3162, 0.847, 0.3162, 0.8086, 0.3162, 0.7894, 0.3162, 0.7894, 0.3162, 0.8086, 0.3162, 0.8278, 0.3162, 0.8086, 0.3162, 0.8086, 0.3162, 0.8278, 0.3162, 0.7894, 0.3162, 0.7702, 0.3162, 0.7702, 0.3162, 0.7894, 0.3162, 0.8086, 0.3355, 0.8086, 0.3355, 0.8278, 0.3162, 0.8278, 0.3162, 0.8086, 0.3162, 0.7894, 0.3162, 0.7894, 0.3162, 0.8086, 0.3162, 0.8278, 0.3162, 0.8086, 0.3162, 0.8086, 0.3162, 0.8278, 0.3162, 0.7894, 0.3162, 0.7702, 0.3162, 0.7702, 0.3162, 0.7894, 0.3162, 0.8278, 0.3162, 0.8278, 0.3162, 0.8278, 0.3162, 0.8278, 0.1884, 0.7678, 0.1907, 0.7678, 0.1907, 0.7678, 0.1884, 0.7678, 0.1907, 0.8533, 0.1884, 0.8533, 0.1884, 0.8533, 0.1907, 0.8533, 0.1811, 0.7678, 0.186, 0.7678, 0.186, 0.7678, 0.1811, 0.7678, 0.3162, 0.8278, 0.3162, 0.8278, 0.3162, 0.8278, 0.3162, 0.8278, 0.1764, 0.7678, 0.1787, 0.7678, 0.1787, 0.7678, 0.1764, 0.7678, 0.3162, 0.8086, 0.3162, 0.8086, 0.3162, 0.8086, 0.3162, 0.8086, 0.1884, 0.8533, 0.186, 0.8533, 0.186, 0.8533, 0.1884, 0.8533, 0.186, 0.7678, 0.1884, 0.7678, 0.1884, 0.7678, 0.186, 0.7678, 0.3162, 0.7702, 0.3162, 0.7702, 0.3162, 0.7702, 0.3162, 0.7702, 0.1764, 0.8533, 0.1764, 0.7678, 0.1764, 0.7678, 0.1764, 0.8533, 0.1811, 0.8533, 0.1787, 0.8533, 0.1787, 0.8533, 0.1811, 0.8533, 0.9725, 0.5751, 0.9682, 0.5751, 0.9682, 0.533, 0.9725, 0.533, 0.9682, 0.5353, 0.9639, 0.5353, 0.9639, 0.533, 0.9682, 0.533, 0.9639, 0.5353, 0.9682, 0.5353, 0.9682, 0.5973, 0.9639, 0.5973, 0.9639, 0.5355, 0.9369, 0.5355, 0.9424, 0.533, 0.9584, 0.533, 0.9639, 0.5975, 0.9369, 0.5975, 0.9369, 0.5355, 0.9639, 0.5355, 0.7084, 0.5917, 0.6814, 0.5917, 0.6814, 0.5297, 0.7084, 0.5297, 0.9768, 0.5391, 0.9725, 0.5391, 0.9725, 0.533, 0.9768, 0.533, 0.9369, 0.5975, 0.9639, 0.5975, 0.9584, 0.5998, 0.9425, 0.5998, 0.6814, 0.5917, 0.7084, 0.5917, 0.7029, 0.5939, 0.687, 0.5939, 0.9768, 0.5426, 0.9725, 0.5426, 0.9725, 0.5391, 0.9768, 0.5391, 0.9725, 0.5846, 0.9682, 0.5846, 0.9682, 0.5788, 0.9725, 0.5788, 0.7084, 0.5297, 0.6814, 0.5297, 0.6869, 0.5272, 0.7029, 0.5272, 0.9639, 0.5973, 0.9682, 0.5973, 0.9682, 0.5998, 0.9639, 0.5998, 0.9682, 0.5751, 0.9725, 0.5751, 0.9725, 0.5788, 0.9682, 0.5788, 0.8029, 0.8797, 0.8299, 0.8797, 0.8299, 0.9066, 0.8029, 0.9066, 0.8029, 0.9066, 0.8299, 0.9066, 0.8299, 0.9336, 0.8029, 0.9336, 0.8029, 0.9336, 0.8299, 0.9336, 0.8299, 0.9606, 0.8029, 0.9606, 0.8029, 0.9606, 0.8299, 0.9606, 0.8299, 0.9875, 0.8029, 0.9875, 0.776, 0.9336, 0.8029, 0.9336, 0.8029, 0.9606, 0.776, 0.9606, 0.587, 0.9888, 0.5565, 0.9888, 0.5565, 0.8887, 0.587, 0.8887, 0.597, 0.9288, 0.597, 0.9661, 0.579, 0.9661, 0.579, 0.9288, 0.5239, 0.9483, 0.5239, 0.9856, 0.506, 0.9856, 0.506, 0.9483, 0.5425, 0.9485, 0.5425, 0.9858, 0.5245, 0.9858, 0.5245, 0.9485, 0.5886, 0.8868, 0.5886, 0.991, 0.5385, 0.991, 0.5385, 0.8868, 0.597, 0.8914, 0.597, 0.9287, 0.579, 0.9287, 0.579, 0.8914, 0.615, 0.9288, 0.615, 0.9661, 0.5971, 0.9661, 0.5971, 0.9288, 0.5789, 0.9288, 0.5789, 0.9661, 0.561, 0.9661, 0.561, 0.9288, 0.615, 0.8914, 0.615, 0.9287, 0.5971, 0.9287, 0.5971, 0.8914, 0.5609, 0.8914, 0.5609, 0.9287, 0.543, 0.9287, 0.543, 0.8914, 0.5609, 0.9288, 0.5609, 0.9661, 0.543, 0.9661, 0.543, 0.9288, 0.3808, 0.3808, 0.4912, 0.3808, 0.4912, 0.4912, 0.3808, 0.4912, 0.3808, 0.3808, 0.4912, 0.3808, 0.4912, 0.4912, 0.3808, 0.4912, 0.3808, 0.3808, 0.4912, 0.3808, 0.4912, 0.4912, 0.3808, 0.4912, 0.3808, 0.3808, 0.4912, 0.3808, 0.4912, 0.4912, 0.3808, 0.4912, 0.3808, 0.3808, 0.4912, 0.3808, 0.4912, 0.4912, 0.3808, 0.4912, 0.3808, 0.3808, 0.4912, 0.3808, 0.4912, 0.4912, 0.3808, 0.4912, 0.3808, 0.3808, 0.4912, 0.3808, 0.4912, 0.4912, 0.3808, 0.4912, 0.3808, 0.3808, 0.4912, 0.3808, 0.4912, 0.4912, 0.3808, 0.4912, 0.8014, 0.7646, 0.8249, 0.7646, 0.8249, 0.7881, 0.8014, 0.7881, 0.8014, 0.7881, 0.8249, 0.7881, 0.8249, 0.8116, 0.8014, 0.8116, 0.8014, 0.8116, 0.8249, 0.8116, 0.8249, 0.8351, 0.8014, 0.8351, 0.8014, 0.8351, 0.8249, 0.8351, 0.8249, 0.8586, 0.8014, 0.8586, 0.7779, 0.8116, 0.8014, 0.8116, 0.8014, 0.8351, 0.7779, 0.8351, 0.8249, 0.8116, 0.8484, 0.8116, 0.8484, 0.8351, 0.8249, 0.8351, 0.8049, 0.7663, 0.8276, 0.7663, 0.8276, 0.7889, 0.8049, 0.7889, 0.8049, 0.7889, 0.8276, 0.7889, 0.8276, 0.8116, 0.8049, 0.8116, 0.8049, 0.8116, 0.8276, 0.8116, 0.8276, 0.8342, 0.8049, 0.8342, 0.8049, 0.8342, 0.8276, 0.8342, 0.8276, 0.8569, 0.8049, 0.8569, 0.7823, 0.8116, 0.8049, 0.8116, 0.8049, 0.8342, 0.7823, 0.8342, 0.8276, 0.8116, 0.8502, 0.8116, 0.8502, 0.8342, 0.8276, 0.8342, 0.587, 0.9888, 0.5565, 0.9888, 0.5565, 0.8887, 0.587, 0.8887, 0.7804, 0.7746, 0.8446, 0.7746, 0.8446, 0.8387, 0.7804, 0.8387, 0.7804, 0.7746, 0.8446, 0.7746, 0.8446, 0.8387, 0.7804, 0.8387, 0.7804, 0.7746, 0.8446, 0.7746, 0.8446, 0.8387, 0.7804, 0.8387, 0.7804, 0.7746, 0.8446, 0.7746, 0.8446, 0.8387, 0.7804, 0.8387, 0.7804, 0.7746, 0.8446, 0.7746, 0.8446, 0.8387, 0.7804, 0.8387, 0.7804, 0.7746, 0.8446, 0.7746, 0.8446, 0.8387, 0.7804, 0.8387, 0.7804, 0.7746, 0.8446, 0.7746, 0.8446, 0.8387, 0.7804, 0.8387, 0.7804, 0.7746, 0.8446, 0.7746, 0.8446, 0.8387, 0.7804, 0.8387, 0.7804, 0.7746, 0.8446, 0.7746, 0.8446, 0.8387, 0.7804, 0.8387, 0.7804, 0.7746, 0.8446, 0.7746, 0.8446, 0.8387, 0.7804, 0.8387, 0.7804, 0.7746, 0.8446, 0.7746, 0.8446, 0.8387, 0.7804, 0.8387, 0.7804, 0.7746, 0.8446, 0.7746, 0.8446, 0.8387, 0.7804, 0.8387, 0.7804, 0.7746, 0.8446, 0.7746, 0.8446, 0.8387, 0.7804, 0.8387, 0.7804, 0.7746, 0.8446, 0.7746, 0.8446, 0.8387, 0.7804, 0.8387, 0.7804, 0.7746, 0.8446, 0.7746, 0.8446, 0.8387, 0.7804, 0.8387, 0.7804, 0.7746, 0.8446, 0.7746, 0.8446, 0.8387, 0.7804, 0.8387, 0.7804, 0.7746, 0.8446, 0.7746, 0.8446, 0.8387, 0.7804, 0.8387, 0.7804, 0.7746, 0.8446, 0.7746, 0.8446, 0.8387, 0.7804, 0.8387, 0.7804, 0.7746, 0.8446, 0.7746, 0.8446, 0.8387, 0.7804, 0.8387, 0.7804, 0.7746, 0.8446, 0.7746, 0.8446, 0.8387, 0.7804, 0.8387, 0.7804, 0.7746, 0.8446, 0.7746, 0.8446, 0.8387, 0.7804, 0.8387, 0.7804, 0.7746, 0.8446, 0.7746, 0.8446, 0.8387, 0.7804, 0.8387, 0.7804, 0.7746, 0.8446, 0.7746, 0.8446, 0.8387, 0.7804, 0.8387, 0.7804, 0.7746, 0.8446, 0.7746, 0.8446, 0.8387, 0.7804, 0.8387, 0.7804, 0.7746, 0.8446, 0.7746, 0.8446, 0.8387, 0.7804, 0.8387, 0.7804, 0.7746, 0.8446, 0.7746, 0.8446, 0.8387, 0.7804, 0.8387, 0.7804, 0.7746, 0.8446, 0.7746, 0.8446, 0.8387, 0.7804, 0.8387, 0.7804, 0.7746, 0.8446, 0.7746, 0.8446, 0.8387, 0.7804, 0.8387, 0.7804, 0.7746, 0.8446, 0.7746, 0.8446, 0.8387, 0.7804, 0.8387, 0.7804, 0.7746, 0.8446, 0.7746, 0.8446, 0.8387, 0.7804, 0.8387, 0.7804, 0.7746, 0.8446, 0.7746, 0.8446, 0.8387, 0.7804, 0.8387, 0.7804, 0.7746, 0.8446, 0.7746, 0.8446, 0.8387, 0.7804, 0.8387, 0.7804, 0.7746, 0.8446, 0.7746, 0.8446, 0.8387, 0.7804, 0.8387, 0.7804, 0.7746, 0.8446, 0.7746, 0.8446, 0.8387, 0.7804, 0.8387, 0.7804, 0.7746, 0.8446, 0.7746, 0.8446, 0.8387, 0.7804, 0.8387, 0.7804, 0.7746, 0.8446, 0.7746, 0.8446, 0.8387, 0.7804, 0.8387, 0.7804, 0.7746, 0.8446, 0.7746, 0.8446, 0.8387, 0.7804, 0.8387, 0.7804, 0.7746, 0.8446, 0.7746, 0.8446, 0.8387, 0.7804, 0.8387, 0.7804, 0.7746, 0.8446, 0.7746, 0.8446, 0.8387, 0.7804, 0.8387, 0.7804, 0.7746, 0.8446, 0.7746, 0.8446, 0.8387, 0.7804, 0.8387, 0.7804, 0.7746, 0.8446, 0.7746, 0.8446, 0.8387, 0.7804, 0.8387, 0.7804, 0.7746, 0.8446, 0.7746, 0.8446, 0.8387, 0.7804, 0.8387, 0.7804, 0.7746, 0.8446, 0.7746, 0.8446, 0.8387, 0.7804, 0.8387, 0.7804, 0.7746, 0.8446, 0.7746, 0.8446, 0.8387, 0.7804, 0.8387, 0.8446, 0.8387, 0.8446, 0.8387, 0.8446, 0.8387, 0.7804, 0.8387, 0.7804, 0.7746, 0.8446, 0.7746, 0.8446, 0.8387, 0.7804, 0.8387, 0.7804, 0.7746, 0.8446, 0.7746, 0.8446, 0.8387, 0.7804, 0.8387, 0.7804, 0.7746, 0.8446, 0.7746, 0.8446, 0.8387, 0.7804, 0.8387, 0.7804, 0.7746, 0.8446, 0.7746, 0.8446, 0.8387, 0.7804, 0.8387, 0.7804, 0.7746, 0.8446, 0.7746, 0.8446, 0.8387, 0.7804, 0.8387, 0.7804, 0.7746, 0.8446, 0.7746, 0.8446, 0.8387, 0.7804, 0.8387, 0.7804, 0.7746, 0.8446, 0.7746, 0.8446, 0.8387, 0.7804, 0.8387, 0.7804, 0.7746, 0.8446, 0.7746, 0.8446, 0.8387, 0.7804, 0.8387, 0.7804, 0.7746, 0.8446, 0.7746, 0.8446, 0.8387, 0.7804, 0.8387, 0.7804, 0.7746, 0.8446, 0.7746, 0.8446, 0.8387, 0.7804, 0.8387, 0.7804, 0.7746, 0.8446, 0.7746, 0.8446, 0.8387, 0.7804, 0.8387, 0.7804, 0.7746, 0.8446, 0.7746, 0.8446, 0.8387, 0.7804, 0.8387, 0.7804, 0.7746, 0.8446, 0.7746, 0.8446, 0.8387, 0.7804, 0.8387, 0.7804, 0.7746, 0.8446, 0.7746, 0.8446, 0.8387, 0.7804, 0.8387, 0.7804, 0.7746, 0.8446, 0.7746, 0.8446, 0.8387, 0.7804, 0.8387, 0.7804, 0.7746, 0.8446, 0.7746, 0.8446, 0.8387, 0.7804, 0.8387, 0.7804, 0.7746, 0.8446, 0.7746, 0.8446, 0.8387, 0.7804, 0.8387, 0.7804, 0.7746, 0.8446, 0.7746, 0.8446, 0.8387, 0.7804, 0.8387, 0.7804, 0.7746, 0.8446, 0.7746, 0.8446, 0.8387, 0.7804, 0.8387, 0.7804, 0.7746, 0.8446, 0.7746, 0.8446, 0.8387, 0.7804, 0.8387, 0.7804, 0.7746, 0.8446, 0.7746, 0.8446, 0.8387, 0.7804, 0.8387, 0.7804, 0.7746, 0.8446, 0.7746, 0.8446, 0.8387, 0.7804, 0.8387, 0.7804, 0.7746, 0.8446, 0.7746, 0.8446, 0.8387, 0.7804, 0.8387, 0.7804, 0.7746, 0.8446, 0.7746, 0.8446, 0.8387, 0.7804, 0.8387, 0.7804, 0.7746, 0.8446, 0.7746, 0.8446, 0.8387, 0.7804, 0.8387, 0.7804, 0.7746, 0.8446, 0.7746, 0.8446, 0.8387, 0.7804, 0.8387, 0.7804, 0.7746, 0.8446, 0.7746, 0.8446, 0.8387, 0.7804, 0.8387, 0.7804, 0.7746, 0.8446, 0.7746, 0.8446, 0.8387, 0.7804, 0.8387, 0.7804, 0.7746, 0.8446, 0.7746, 0.8446, 0.8387, 0.7804, 0.8387, 0.7804, 0.7746, 0.8446, 0.7746, 0.8446, 0.8387, 0.7804, 0.8387, 0.7804, 0.7746, 0.8446, 0.7746, 0.8446, 0.8387, 0.7804, 0.8387, 0.7804, 0.7746, 0.8446, 0.7746, 0.8446, 0.8387, 0.7804, 0.8387, 0.7804, 0.7746, 0.8446, 0.7746, 0.8446, 0.8387, 0.7804, 0.8387, 0.7804, 0.7746, 0.8446, 0.7746, 0.8446, 0.8387, 0.7804, 0.8387, 0.7804, 0.7746, 0.8446, 0.7746, 0.8446, 0.8387, 0.7804, 0.8387, 0.7804, 0.7746, 0.8446, 0.7746, 0.8446, 0.8387, 0.7804, 0.8387, 0.7804, 0.7746, 0.8446, 0.7746, 0.8446, 0.8387, 0.7804, 0.8387, 0.7804, 0.7746, 0.8446, 0.7746, 0.8446, 0.8387, 0.7804, 0.8387, 0.7804, 0.7746, 0.8446, 0.7746, 0.8446, 0.8387, 0.7804, 0.8387, 0.7804, 0.7746, 0.8446, 0.7746, 0.8446, 0.8387, 0.7804, 0.8387, 0.7804, 0.7746, 0.8446, 0.7746, 0.8446, 0.8387, 0.7804, 0.8387, 0.7804, 0.7746, 0.8446, 0.7746, 0.8446, 0.8387, 0.7804, 0.8387, 0.7804, 0.7746, 0.8446, 0.7746, 0.8446, 0.8387, 0.7804, 0.8387, 0.7804, 0.7746, 0.8446, 0.7746, 0.8446, 0.8387, 0.7804, 0.8387, 0.8446, 0.8387, 0.8446, 0.8387, 0.8446, 0.8387, 0.7804, 0.8387, 0.7804, 0.7746, 0.8446, 0.7746, 0.8446, 0.8387, 0.7804, 0.8387, 0.7804, 0.7746, 0.8446, 0.7746, 0.8446, 0.8387, 0.7804, 0.8387, 0.7804, 0.7746, 0.8446, 0.7746, 0.8446, 0.8387, 0.7804, 0.8387, 0.7804, 0.7746, 0.8446, 0.7746, 0.8446, 0.8387, 0.7804, 0.8387, 0.7804, 0.7746, 0.8446, 0.7746, 0.8446, 0.8387, 0.7804, 0.8387, 0.7804, 0.7746, 0.8446, 0.7746, 0.8446, 0.8387, 0.7804, 0.8387, 0.7804, 0.7746, 0.8446, 0.7746, 0.8446, 0.8387, 0.7804, 0.8387, 0.7804, 0.7746, 0.8446, 0.7746, 0.8446, 0.8387, 0.7804, 0.8387, 0.7804, 0.7746, 0.8446, 0.7746, 0.8446, 0.8387, 0.7804, 0.8387, 0.7804, 0.7746, 0.8446, 0.7746, 0.8446, 0.8387, 0.7804, 0.8387, 0.7804, 0.7746, 0.8446, 0.7746, 0.8446, 0.8387, 0.7804, 0.8387, 0.7804, 0.7746, 0.8446, 0.7746, 0.8446, 0.8387, 0.7804, 0.8387, 0.7804, 0.7746, 0.8446, 0.7746, 0.8446, 0.8387, 0.7804, 0.8387, 0.7804, 0.7746, 0.8446, 0.7746, 0.8446, 0.8387, 0.7804, 0.8387, 0.7804, 0.7746, 0.8446, 0.7746, 0.8446, 0.8387, 0.7804, 0.8387, 0.7804, 0.7746, 0.8446, 0.7746, 0.8446, 0.8387, 0.7804, 0.8387, 0.7804, 0.7746, 0.8446, 0.7746, 0.8446, 0.8387, 0.7804, 0.8387, 0.7804, 0.7746, 0.8446, 0.7746, 0.8446, 0.8387, 0.7804, 0.8387, 0.7804, 0.7746, 0.8446, 0.7746, 0.8446, 0.8387, 0.7804, 0.8387, 0.7804, 0.7746, 0.8446, 0.7746, 0.8446, 0.8387, 0.7804, 0.8387, 0.7804, 0.8387, 0.8446, 0.8387, 0.8446, 0.8387, 0.7804, 0.8387, 0.8446, 0.7746, 0.7804, 0.7746, 0.7804, 0.7746, 0.8446, 0.7746, 0.7804, 0.8387, 0.8446, 0.8387, 0.8446, 0.8387, 0.7804, 0.8387, 0.8446, 0.8387, 0.7804, 0.8387, 0.8446, 0.7746, 0.7804, 0.7746, 0.8446, 0.7746, 0.8446, 0.7746, 0.7804, 0.7746, 0.7804, 0.7746, 0.7804, 0.8387, 0.8446, 0.8387, 0.8446, 0.8387, 0.7804, 0.8387, 0.7804, 0.8387, 0.8446, 0.8387, 0.8446, 0.8387, 0.7804, 0.8387, 0.8446, 0.7746, 0.7804, 0.7746, 0.7804, 0.7746, 0.8446, 0.7746, 0.8446, 0.7746, 0.7804, 0.7746, 0.7804, 0.7746, 0.8446, 0.7746, 0.7804, 0.8387, 0.8446, 0.8387, 0.8446, 0.8387, 0.7804, 0.8387, 0.7804, 0.8387, 0.8446, 0.8387, 0.8446, 0.8387, 0.7804, 0.8387, 0.8446, 0.7746, 0.7804, 0.7746, 0.7804, 0.7746, 0.8446, 0.7746, 0.8446, 0.7746, 0.7804, 0.7746, 0.7804, 0.7746, 0.8446, 0.7746, 0.7804, 0.8387, 0.8446, 0.8387, 0.8446, 0.8387, 0.7804, 0.8387, 0.8446, 0.7746, 0.7804, 0.7746, 0.7804, 0.7746, 0.8446, 0.7746, 0.7804, 0.8387, 0.8446, 0.8387, 0.8446, 0.8387, 0.7804, 0.8387, 0.8446, 0.8387, 0.7804, 0.8387, 0.8446, 0.7746, 0.7804, 0.7746, 0.8446, 0.7746, 0.8446, 0.7746, 0.7804, 0.7746, 0.7804, 0.7746, 0.7804, 0.8387, 0.8446, 0.8387, 0.8446, 0.8387, 0.7804, 0.8387, 0.7804, 0.8387, 0.8446, 0.8387, 0.8446, 0.8387, 0.7804, 0.8387, 0.8446, 0.7746, 0.7804, 0.7746, 0.7804, 0.7746, 0.8446, 0.7746, 0.8446, 0.7746, 0.7804, 0.7746, 0.7804, 0.7746, 0.8446, 0.7746, 0.7804, 0.8387, 0.8446, 0.8387, 0.8446, 0.8387, 0.7804, 0.8387, 0.7804, 0.8387, 0.8446, 0.8387, 0.8446, 0.8387, 0.7804, 0.8387, 0.8446, 0.7746, 0.7804, 0.7746, 0.7804, 0.7746, 0.8446, 0.7746, 0.8446, 0.7746, 0.7804, 0.7746, 0.7804, 0.7746, 0.8446, 0.7746, 0.7804, 0.7746, 0.8446, 0.7746, 0.8446, 0.8387, 0.7804, 0.8387, 0.7804, 0.7746, 0.8446, 0.7746, 0.8446, 0.8387, 0.7804, 0.8387, 0.7804, 0.7746, 0.8446, 0.7746, 0.8446, 0.8387, 0.7804, 0.8387, 0.7804, 0.7746, 0.8446, 0.7746, 0.8446, 0.8387, 0.7804, 0.8387, 0.7804, 0.7746, 0.8446, 0.7746, 0.8446, 0.8387, 0.7804, 0.8387, 0.7804, 0.7746, 0.8446, 0.7746, 0.8446, 0.8387, 0.7804, 0.8387, 0.7804, 0.7746, 0.8446, 0.7746, 0.8446, 0.8387, 0.7804, 0.8387, 0.7804, 0.7746, 0.8446, 0.7746, 0.8446, 0.8387, 0.7804, 0.8387, 0.7804, 0.7746, 0.8446, 0.7746, 0.8446, 0.8387, 0.7804, 0.8387, 0.7804, 0.7746, 0.8446, 0.7746, 0.8446, 0.8387, 0.7804, 0.8387, 0.7804, 0.7746, 0.8446, 0.7746, 0.8446, 0.8387, 0.7804, 0.8387, 0.7804, 0.7746, 0.8446, 0.7746, 0.8446, 0.8387, 0.7804, 0.8387, 0.7804, 0.7746, 0.8446, 0.7746, 0.8446, 0.8387, 0.7804, 0.8387, 0.7804, 0.7746, 0.8446, 0.7746, 0.8446, 0.8387, 0.7804, 0.8387, 0.7804, 0.7746, 0.8446, 0.7746, 0.8446, 0.8387, 0.7804, 0.8387, 0.7804, 0.7746, 0.8446, 0.7746, 0.8446, 0.8387, 0.7804, 0.8387, 0.7804, 0.7746, 0.8446, 0.7746, 0.8446, 0.8387, 0.7804, 0.8387, 0.7804, 0.7746, 0.8446, 0.7746, 0.8446, 0.8387, 0.7804, 0.8387, 0.7804, 0.7746, 0.8446, 0.7746, 0.8446, 0.8387, 0.7804, 0.8387, 0.7804, 0.7746, 0.8446, 0.7746, 0.8446, 0.8387, 0.7804, 0.8387, 0.7804, 0.8387, 0.8446, 0.8387, 0.8446, 0.8387, 0.7804, 0.8387, 0.8446, 0.7746, 0.7804, 0.7746, 0.7804, 0.7746, 0.8446, 0.7746, 0.7804, 0.8387, 0.8446, 0.8387, 0.8446, 0.8387, 0.7804, 0.8387, 0.8446, 0.8387, 0.7804, 0.8387, 0.8446, 0.7746, 0.7804, 0.7746, 0.8446, 0.7746, 0.8446, 0.7746, 0.7804, 0.7746, 0.7804, 0.7746, 0.7804, 0.8387, 0.8446, 0.8387, 0.8446, 0.8387, 0.7804, 0.8387, 0.7804, 0.8387, 0.8446, 0.8387, 0.8446, 0.8387, 0.7804, 0.8387, 0.8446, 0.7746, 0.7804, 0.7746, 0.7804, 0.7746, 0.8446, 0.7746, 0.8446, 0.7746, 0.7804, 0.7746, 0.7804, 0.7746, 0.8446, 0.7746, 0.7804, 0.8387, 0.8446, 0.8387, 0.8446, 0.8387, 0.7804, 0.8387, 0.7804, 0.8387, 0.8446, 0.8387, 0.8446, 0.8387, 0.7804, 0.8387, 0.8446, 0.7746, 0.7804, 0.7746, 0.7804, 0.7746, 0.8446, 0.7746, 0.8446, 0.7746, 0.7804, 0.7746, 0.7804, 0.7746, 0.8446, 0.7746, 0.7804, 0.8387, 0.8446, 0.8387, 0.8446, 0.8387, 0.7804, 0.8387, 0.8446, 0.7746, 0.7804, 0.7746, 0.7804, 0.7746, 0.8446, 0.7746, 0.7804, 0.8387, 0.8446, 0.8387, 0.8446, 0.8387, 0.7804, 0.8387, 0.8446, 0.8387, 0.7804, 0.8387, 0.8446, 0.7746, 0.7804, 0.7746, 0.8446, 0.7746, 0.8446, 0.7746, 0.7804, 0.7746, 0.7804, 0.7746, 0.7804, 0.8387, 0.8446, 0.8387, 0.8446, 0.8387, 0.7804, 0.8387, 0.7804, 0.8387, 0.8446, 0.8387, 0.8446, 0.8387, 0.7804, 0.8387, 0.8446, 0.7746, 0.7804, 0.7746, 0.7804, 0.7746, 0.8446, 0.7746, 0.8446, 0.7746, 0.7804, 0.7746, 0.7804, 0.7746, 0.8446, 0.7746, 0.7804, 0.8387, 0.8446, 0.8387, 0.8446, 0.8387, 0.7804, 0.8387, 0.7804, 0.8387, 0.8446, 0.8387, 0.8446, 0.8387, 0.7804, 0.8387, 0.8446, 0.7746, 0.7804, 0.7746, 0.7804, 0.7746, 0.8446, 0.7746, 0.8446, 0.7746, 0.7804, 0.7746, 0.7804, 0.7746, 0.8446, 0.7746, 0.3822, 0.3822, 0.4938, 0.3822, 0.4938, 0.4938, 0.3822, 0.4938, 0.3822, 0.3822, 0.4938, 0.3822, 0.4938, 0.4938, 0.3822, 0.4938, 0.3822, 0.3822, 0.4938, 0.3822, 0.4938, 0.4938, 0.3822, 0.4938, 0.3822, 0.3822, 0.4938, 0.3822, 0.4938, 0.4938, 0.3822, 0.4938, 0.438, 0.4938, 0.4863, 0.4659, 0.4863, 0.4101, 0.438, 0.3822, 0.3897, 0.4101, 0.3897, 0.4659, 0.3822, 0.3822, 0.4938, 0.3822, 0.4938, 0.4938, 0.3822, 0.4938, 0.3822, 0.3822, 0.4938, 0.3822, 0.4938, 0.4938, 0.3822, 0.4938, 0.3822, 0.3822, 0.4938, 0.3822, 0.4938, 0.4938, 0.3822, 0.4938, 0.3822, 0.3822, 0.4938, 0.3822, 0.4938, 0.4938, 0.3822, 0.4938, 0.3822, 0.3822, 0.4938, 0.3822, 0.4938, 0.4938, 0.3822, 0.4938, 0.438, 0.4938, 0.4863, 0.4659, 0.4863, 0.4101, 0.438, 0.3822, 0.3897, 0.4101, 0.3897, 0.4659, 0.3822, 0.3822, 0.4938, 0.3822, 0.4938, 0.4938, 0.3822, 0.4938, 0.3822, 0.3822, 0.4938, 0.3822, 0.4938, 0.4938, 0.3822, 0.4938, 0.3822, 0.3822, 0.4938, 0.3822, 0.4938, 0.4938, 0.3822, 0.4938, 0.3822, 0.3822, 0.4938, 0.3822, 0.4938, 0.4938, 0.3822, 0.4938, 0.3822, 0.3822, 0.4938, 0.3822, 0.4938, 0.4938, 0.3822, 0.4938, 0.3822, 0.3822, 0.4938, 0.3822, 0.4938, 0.4938, 0.3822, 0.4938, 0.3822, 0.3822, 0.4938, 0.3822, 0.4938, 0.4938, 0.3822, 0.4938, 0.438, 0.4938, 0.4863, 0.4659, 0.4863, 0.4101, 0.438, 0.3822, 0.3897, 0.4101, 0.3897, 0.4659, 0.3822, 0.3822, 0.4938, 0.3822, 0.4938, 0.4938, 0.3822, 0.4938, 0.3822, 0.3822, 0.4938, 0.3822, 0.4938, 0.4938, 0.3822, 0.4938])
me_cube.materials.append(mat_x)
me_cube.use_remesh_preserve_volume = False
me_cube.use_remesh_preserve_attributes = False
me_cube.use_mirror_vertex_groups = False
me_cube.update()

# ---- objects
ob_empty = bpy.data.objects.new('Empty', None)
ob_empty_001 = bpy.data.objects.new('Empty.001', None)
ob_empty_002 = bpy.data.objects.new('Empty.002', None)
ob_empty_003 = bpy.data.objects.new('Empty.003', None)
ob_3 = bpy.data.objects.new('тепловоз_чмэ3', me_cube)

# ---- transforms, parenting, visibility, modifiers, constraints
ob_empty.location = (-1.356, -8.025, 0.0)
ob_empty.rotation_euler = (0.0, -0.0, 1.57)
ob_empty.scale = (3.405, 3.405, 3.405)
ob_empty.empty_display_type = 'IMAGE'
ob_empty.empty_display_size = 5.0
ob_empty.empty_image_depth = 'FRONT'
ob_empty.show_empty_image_perspective = False
ob_empty.use_empty_image_alpha = True
ob_empty.empty_image_side = 'FRONT'
ob_empty.color = (1.0, 1.0, 1.0, 0.4167)
ob_empty.lineart.crease_threshold = 0.0
ob_empty_001.location = (-1.654e-16, -8.024, -0.538)
ob_empty_001.rotation_euler = (1.571, 0.001952, 1.571)
ob_empty_001.scale = (3.405, 3.405, 3.405)
ob_empty_001.empty_display_type = 'IMAGE'
ob_empty_001.empty_display_size = 5.0
ob_empty_001.empty_image_depth = 'FRONT'
ob_empty_001.show_empty_image_perspective = False
ob_empty_001.use_empty_image_alpha = True
ob_empty_001.empty_image_side = 'FRONT'
ob_empty_001.color = (1.0, 1.0, 1.0, 0.3542)
ob_empty_001.lineart.crease_threshold = 0.0
ob_empty_002.location = (-6.182e-17, -5.915, -0.07218)
ob_empty_002.rotation_euler = (1.571, -0.0, 1.571)
ob_empty_002.scale = (5.273, 5.273, 5.273)
ob_empty_002.empty_display_type = 'IMAGE'
ob_empty_002.empty_display_size = 5.0
ob_empty_002.empty_image_depth = 'FRONT'
ob_empty_002.show_empty_image_perspective = False
ob_empty_002.use_empty_image_alpha = True
ob_empty_002.empty_image_side = 'FRONT'
ob_empty_002.color = (1.0, 1.0, 1.0, 0.3194)
ob_empty_002.lineart.crease_threshold = 0.0
ob_empty_003.location = (9.8, -2.425e-09, -0.01805)
ob_empty_003.rotation_euler = (1.571, 0.0, 3.142)
ob_empty_003.scale = (5.273, 5.273, 5.273)
ob_empty_003.empty_display_type = 'IMAGE'
ob_empty_003.empty_display_size = 5.0
ob_empty_003.empty_image_depth = 'FRONT'
ob_empty_003.show_empty_image_perspective = False
ob_empty_003.use_empty_image_alpha = True
ob_empty_003.empty_image_side = 'FRONT'
ob_empty_003.color = (1.0, 1.0, 1.0, 0.2986)
ob_empty_003.lineart.crease_threshold = 0.0
ob_3.location = (0.0, 0.0, 0.0)
ob_3.lock_rotations_4d = False
ob_3.empty_display_type = 'ARROWS'
ob_3.lineart.crease_threshold = 0.0

# ---- collection membership
col_x.objects.link(ob_empty)
col_x.objects.link(ob_empty_001)
col_x.objects.link(ob_empty_002)
col_x.objects.link(ob_empty_003)
col_3.objects.link(ob_3)

# ---- scene / render settings (as saved in the file)
scene.frame_start = 1; scene.frame_end = 250; scene.frame_set(1)
scene.render.engine = 'BLENDER_EEVEE_NEXT'
scene.cycles.use_denoising = False
scene.cycles.samples = 128
scene.cycles.sampling_pattern = 'TABULATED_SOBOL'
scene.cycles.use_adaptive_sampling = False
scene.cycles.use_light_tree = False
scene.view_settings.view_transform = 'Filmic'
bpy.context.view_layer.update()

# ---- added for rendering (the .blend has no active camera and no usable light): camera, sun
cam_auto = bpy.data.cameras.new('AutoCamera')
cam_auto.lens = 50.0
cam_auto.sensor_width = 36.0
cam_auto.clip_end = 1000.0
ob_auto_camera = bpy.data.objects.new('AutoCamera', cam_auto)
scene.collection.objects.link(ob_auto_camera)
ob_auto_camera.location = (17.3135, -28.8721, 16.2061)
ob_auto_camera.rotation_euler = (1.09748, -7.21219e-08, 0.694738)
scene.camera = ob_auto_camera
light_auto_sun = bpy.data.lights.new('AutoSun', 'SUN')
light_auto_sun.energy = 3.0
light_auto_sun.angle = 0.0523599
ob_auto_sun = bpy.data.objects.new('AutoSun', light_auto_sun)
scene.collection.objects.link(ob_auto_sun)
ob_auto_sun.rotation_euler = (0.872665, 0.174533, 0.523599)
bpy.context.view_layer.update()
